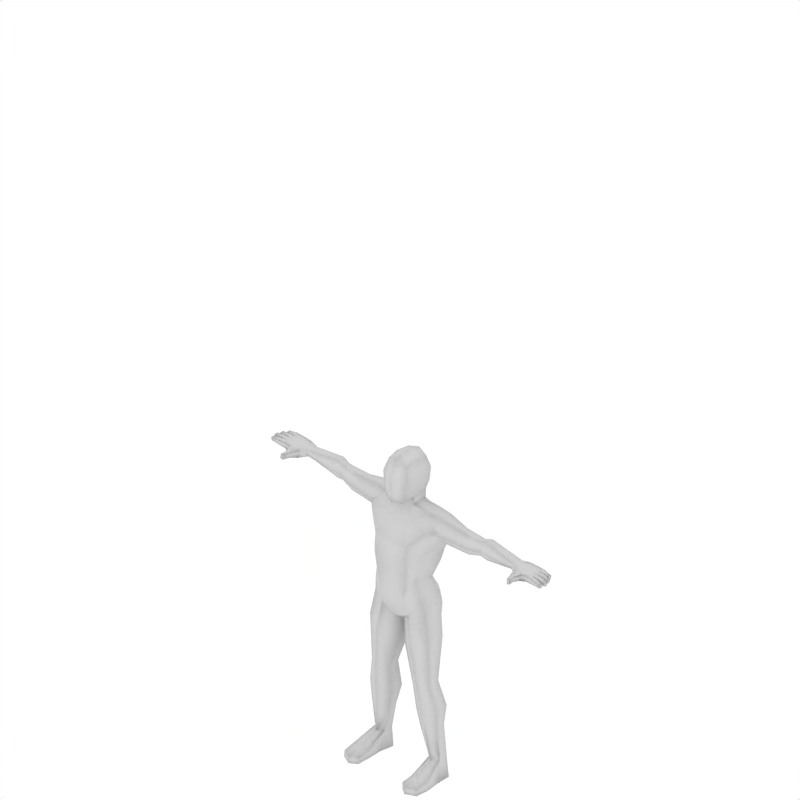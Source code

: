 # Source: human.blend  (saved by Blender 2.92.15; exported with 4.5.12 LTS)
import bpy
from mathutils import Matrix  # noqa: F401  (used for matrix-valued properties, if any)

bpy.ops.wm.read_factory_settings(use_empty=True)
scene = bpy.context.scene
scene.name = 'Scene'

# ---- collections
col_collection_1 = bpy.data.collections.new('Collection 1'); scene.collection.children.link(col_collection_1)

# ---- materials (node trees are filled in below, after node groups)
mat_material_001 = bpy.data.materials.new('Material.001')
mat_material_001.alpha_threshold = 0.0
mat_material_001.preview_render_type = 'SHADERBALL'
mat_material_001.roughness = 0.5
mat_material_001.specular_intensity = 0.0
mat_material_001.line_color = (0.0, 0.0, 0.0, 1.0)
mat_material = bpy.data.materials.new('Material')
mat_material.alpha_threshold = 0.0
mat_material.roughness = 0.5
mat_material.line_color = (0.0, 0.0, 0.0, 1.0)

# ---- material node trees

# ---- world
world_world = bpy.data.worlds.new('World'); scene.world = world_world
world_world.color = (1.0, 1.0, 1.0)
world_world.use_sun_shadow = False
world_world.sun_shadow_jitter_overblur = 0.0
world_world.cycles.sampling_method = 'MANUAL'
world_world.cycles.sample_map_resolution = 256

# ---- cameras
cam_camera = bpy.data.cameras.new('Camera')
cam_camera.type = 'ORTHO'
cam_camera.passepartout_alpha = 0.2
cam_camera.clip_end = 100.0
cam_camera.lens = 35.0
cam_camera.ortho_scale = 3.0
cam_camera.show_passepartout = False
cam_camera.show_safe_areas = True
cam_camera.dof.focus_distance = 0.0
cam_camera.dof.aperture_fstop = 128.0

# ---- lights
light_spot = bpy.data.lights.new('Spot', 'POINT')
light_spot.transmission_factor = 0.0
light_spot.cutoff_distance = 30.0
light_spot.energy = 100.0
light_spot.shadow_buffer_clip_start = 1.001
light_spot.shadow_soft_size = 1.0
light_spot.shadow_maximum_resolution = 0.006
light_spot.use_absolute_resolution = True
light_spot.cycles.use_multiple_importance_sampling = False

# ---- meshes
me_mehumanmale_001 = bpy.data.meshes.new('meHumanMale.001')
me_mehumanmale_001.from_pydata([(-0.7955, 0.006095, 0.492), (-0.8343, 0.0159, 0.5007), (-0.8356, 0.04222, 0.501), (-0.8021, 0.01565, 0.531), (-0.8328, 0.01575, 0.5332), (-0.834, 0.04207, 0.5334), (-0.8317, 0.06848, 0.5335), (-0.8332, 0.06864, 0.5011), (-0.7538, 0.1236, 0.4855), (-0.7525, 0.1239, 0.5275), (-0.887, 0.06724, 0.5064), (-0.8857, 0.06711, 0.5324), (-0.8845, 0.04079, 0.5321), (-0.8857, 0.04092, 0.5061), (-0.9332, 0.04552, 0.5038), (-0.9351, 0.0422, 0.5221), (-0.9361, 0.06325, 0.5223), (-0.9339, 0.06026, 0.5039), (-0.88, 0.09626, 0.5308), (-0.8811, 0.09637, 0.5074), (-0.8799, 0.07005, 0.5061), (-0.8787, 0.06993, 0.5321), (-0.9257, 0.07143, 0.5219), (-0.9238, 0.07475, 0.5036), (-0.9245, 0.08948, 0.5052), (-0.9267, 0.09249, 0.5217), (-0.8802, 0.03816, 0.5321), (-0.879, 0.01184, 0.5319), (-0.8815, 0.03828, 0.5061), (-0.8802, 0.01196, 0.5059), (-0.9277, 0.01656, 0.5035), (-0.9284, 0.0313, 0.5037), (-0.9296, 0.01324, 0.5218), (-0.9306, 0.0343, 0.522), (-0.746, 0.02078, 0.5285), (-0.7519, 0.07362, 0.5343), (-0.7473, 0.02011, 0.4826), (-0.7536, 0.07334, 0.483), (-0.7622, -0.01882, 0.495), (-0.7612, -0.01819, 0.5266), (-0.7872, -0.02689, 0.5262), (-0.7882, -0.02745, 0.4981), (-0.7941, -0.06078, 0.502), (-0.7921, -0.05855, 0.5231), (-0.7768, -0.06227, 0.5267), (-0.7777, -0.06298, 0.4971), (-0.9074, 0.1194, 0.5217), (-0.9052, 0.1164, 0.5052), (-0.9046, 0.1017, 0.5036), (-0.9064, 0.09838, 0.5219), (-0.8594, 0.09688, 0.5321), (-0.8606, 0.097, 0.5061), (-0.8618, 0.1233, 0.5074), (-0.8607, 0.1232, 0.5308), (-0.8105, 0.1237, 0.5315), (-0.8118, 0.1238, 0.5022), (-0.8237, 0.09508, 0.5016), (-0.8222, 0.09494, 0.5325), (-0.7883, 0.1249, 0.4919), (-0.7857, 0.1252, 0.5286), (-0.7937, 0.04366, 0.501), (-0.7921, 0.04351, 0.5334), (-0.792, 0.09604, 0.5016), (-0.7906, 0.09589, 0.5325), (0.0, -0.006751, 0.6107), (0.0, -0.09263, 0.4069), (0.0, -0.08716, 0.6222), (0.0, 0.1537, 0.6955), (-0.4702, 0.09932, 0.458), (-0.4702, 0.0652, 0.4579), (-0.4919, 0.03829, 0.5016), (-0.4702, 0.06513, 0.5426), (-0.4702, 0.09929, 0.5425), (-0.4702, 0.1423, 0.5015), (-0.1997, 0.1172, 0.3937), (-0.1954, 0.001093, 0.4103), (-0.1761, -0.04527, 0.4982), (-0.1421, 0.02877, 0.5718), (-0.1435, 0.1157, 0.5712), (-0.1756, 0.1655, 0.485), (-0.7113, 0.1171, 0.5196), (-0.7113, 0.09405, 0.5362), (-0.7113, 0.0553, 0.5296), (-0.7113, 0.03954, 0.506), (-0.7113, 0.06277, 0.4884), (-0.7113, 0.1017, 0.4951), (-0.06708, 0.185, 0.4823), (-0.06041, 0.09357, 0.591), (-0.05989, 0.009367, 0.5929), (-0.07574, -0.03336, 0.5206), (0.0, -0.0469, 0.4858), (0.0, 0.1735, 0.4759), (-0.1425, 0.05578, 0.1736), (-0.1309, -0.04419, 0.2146), (-0.1018, -0.08717, 0.2312), (-0.06096, 0.1153, 0.1601), (-0.08111, -0.08509, 0.0904), (-0.1514, -0.03732, 0.0802), (-0.08111, 0.1724, 0.04672), (-0.1528, 0.1123, 0.06343), (-0.1659, -0.02252, 0.03588), (-0.08681, -0.06802, 0.004748), (-0.08681, 0.1805, -0.03471), (-0.1677, 0.1103, 0.01514), (-0.1549, 0.0913, -0.8743), (-0.1549, 0.04407, -0.8743), (-0.1894, 0.01014, -0.8743), (-0.2239, 0.04407, -0.8743), (-0.2239, 0.0913, -0.8743), (-0.1894, 0.1239, -0.8743), (-0.1409, 0.08509, -0.4201), (-0.1955, 0.05539, -0.4139), (-0.1973, -0.0116, -0.4355), (-0.1447, -0.04235, -0.4651), (-0.08335, -0.0116, -0.4458), (-0.08152, 0.05539, -0.4242), (-0.1421, 0.08829, -0.9849), (-0.1547, 0.007083, -0.9849), (-0.1895, 0.006883, -0.9849), (-0.2459, 0.007083, -0.9849), (-0.2424, 0.08829, -0.9849), (-0.1898, 0.1349, -0.9849), (-0.2507, -0.1486, -0.9849), (-0.1924, -0.1768, -0.9849), (-0.1525, -0.1486, -0.9849), (-0.2483, -0.1486, -0.9474), (-0.1921, -0.1768, -0.9446), (-0.1525, -0.1486, -0.9474), (0.0, -0.0244, 0.5465), (0.0, 0.1568, 0.5435), (-0.0568, 0.1009, 0.6505), (-0.06153, 0.009241, 0.6414), (0.0, 0.1174, 0.6327), (-0.09982, -0.09515, 0.401), (-0.09237, 0.1742, 0.3625), (-0.002365, 0.1554, 0.3587), (-0.06506, 0.1168, 0.6966), (-0.05947, -0.06496, 0.6405), (-0.07977, -0.06372, 0.7713), (-0.06641, 0.1248, 0.7724), (0.0, -0.09518, 0.7713), (0.0, 0.1629, 0.7713), (-0.06148, -0.04299, 0.8443), (-0.06148, 0.09614, 0.8491), (0.0, -0.05914, 0.8715), (3.02e-09, 0.1063, 0.8686), (-0.5163, 0.1056, 0.4519), (-0.5163, 0.1438, 0.5031), (-0.5163, 0.1056, 0.5587), (-0.5163, 0.06546, 0.5588), (-0.5163, 0.03676, 0.5032), (-0.5163, 0.0655, 0.4518), (-0.406, 0.05013, 0.4408), (-0.3339, 0.1048, 0.4296), (-0.425, 0.02133, 0.4907), (-0.4037, 0.05363, 0.5437), (-0.334, 0.104, 0.5434), (-0.3034, 0.1587, 0.4877), (-0.08875, 0.01261, -0.6147), (-0.1569, -0.02393, -0.6045), (-0.231, 0.01176, -0.5779), (-0.2293, 0.08238, -0.5579), (-0.1534, 0.1322, -0.5632), (-0.08658, 0.08886, -0.5895), (-0.1987, 0.08077, -0.1604), (-0.1983, -0.02645, -0.1559), (-0.1135, 0.1367, -0.2061), (-0.112, -0.06545, -0.1885), (-0.02201, -0.004925, -0.2443), (-0.02141, 0.06641, -0.2372), (0.02141, 0.06641, -0.2372), (0.02201, -0.004925, -0.2443), (0.112, -0.06545, -0.1885), (0.1135, 0.1367, -0.2061), (0.1983, -0.02645, -0.1559), (0.1987, 0.08077, -0.1604), (0.08658, 0.08886, -0.5895), (0.1534, 0.1322, -0.5632), (0.2293, 0.08238, -0.5579), (0.231, 0.01176, -0.5779), (0.1569, -0.02393, -0.6045), (0.08875, 0.01261, -0.6147), (0.3034, 0.1587, 0.4877), (0.334, 0.104, 0.5434), (0.4037, 0.05363, 0.5437), (0.425, 0.02133, 0.4907), (0.3339, 0.1048, 0.4296), (0.406, 0.05013, 0.4408), (0.06148, 0.09614, 0.8491), (0.06148, -0.04299, 0.8443), (0.06641, 0.1248, 0.7724), (0.07977, -0.06372, 0.7713), (0.05947, -0.06496, 0.6405), (0.06506, 0.1168, 0.6966), (0.09237, 0.1742, 0.3625), (0.09982, -0.09515, 0.401), (0.06153, 0.009241, 0.6414), (0.0568, 0.1009, 0.6505), (0.1525, -0.1486, -0.9474), (0.1921, -0.1768, -0.9446), (0.2483, -0.1486, -0.9474), (0.1525, -0.1486, -0.9849), (0.1924, -0.1768, -0.9849), (0.2507, -0.1486, -0.9849), (0.1898, 0.1349, -0.9849), (0.2424, 0.08829, -0.9849), (0.2459, 0.007083, -0.9849), (0.1895, 0.006883, -0.9849), (0.1547, 0.007083, -0.9849), (0.1421, 0.08829, -0.9849), (0.08152, 0.05539, -0.4242), (0.08335, -0.0116, -0.4458), (0.1447, -0.04235, -0.4651), (0.1973, -0.0116, -0.4355), (0.1955, 0.05539, -0.4139), (0.1409, 0.08509, -0.4201), (0.1894, 0.1239, -0.8743), (0.2239, 0.0913, -0.8743), (0.2239, 0.04407, -0.8743), (0.1894, 0.01014, -0.8743), (0.1549, 0.04407, -0.8743), (0.1549, 0.0913, -0.8743), (0.0, -0.05504, -0.05819), (0.0, 0.1284, -0.08252), (0.1677, 0.1103, 0.01514), (0.08681, 0.1805, -0.03471), (0.08681, -0.06802, 0.004748), (0.1659, -0.02252, 0.03588), (0.0, -0.08509, 0.0904), (0.1528, 0.1123, 0.06343), (0.08111, 0.1724, 0.04672), (0.1514, -0.03732, 0.0802), (0.08111, -0.08509, 0.0904), (0.06096, 0.1153, 0.1601), (0.1018, -0.08717, 0.2312), (0.1309, -0.04419, 0.2146), (0.1425, 0.05578, 0.1736), (0.0, -0.07445, 0.2312), (0.07574, -0.03336, 0.5206), (0.05989, 0.009367, 0.5929), (0.06041, 0.09357, 0.591), (0.06708, 0.185, 0.4823), (0.1756, 0.1655, 0.485), (0.1435, 0.1157, 0.5712), (0.1421, 0.02877, 0.5718), (0.1761, -0.04527, 0.4982), (0.1954, 0.001093, 0.4103), (0.1997, 0.1172, 0.3937), (0.4702, 0.1423, 0.5015), (0.4702, 0.09929, 0.5425), (0.4702, 0.06513, 0.5426), (0.4919, 0.03829, 0.5016), (0.4702, 0.0652, 0.4579), (0.4702, 0.09932, 0.458), (0.0, 0.159, 0.04968), (0.0, 0.1037, 0.1631), (-0.1922, -0.08016, -0.9849), (-0.2559, -0.07927, -0.9849), (-0.2533, -0.0823, -0.938), (-0.151, -0.07927, -0.9849), (-0.1522, -0.0823, -0.938), (-0.1917, -0.08636, -0.9185), (0.1917, -0.08636, -0.9185), (0.1522, -0.0823, -0.938), (0.151, -0.07927, -0.9849), (0.2533, -0.0823, -0.938), (0.2559, -0.07927, -0.9849), (0.1922, -0.08016, -0.9849), (-0.11, 0.02135, -0.7154), (-0.1659, -0.008547, -0.6986), (-0.2258, 0.0173, -0.6811), (-0.2246, 0.06937, -0.6677), (-0.1628, 0.1191, -0.6569), (-0.1089, 0.07341, -0.7021), (0.1089, 0.07341, -0.7021), (0.1628, 0.1191, -0.6569), (0.2246, 0.06937, -0.6677), (0.2258, 0.0173, -0.6811), (0.1659, -0.008547, -0.6986), (0.11, 0.02135, -0.7154), (-0.1799, 0.09098, -0.04574), (-0.1723, -0.0157, -0.0009543), (-0.0983, 0.1419, -0.09928), (-0.09178, -0.05109, -0.02231), (0.0137, 0.0901, -0.1081), (0.01324, -0.003993, -0.1027), (0.09178, -0.05109, -0.02231), (0.0983, 0.1419, -0.09928), (0.1723, -0.0157, -0.0009543), (0.1799, 0.09098, -0.04574), (-0.0137, 0.0901, -0.1081), (-0.01324, -0.003993, -0.1027), (-0.1673, 0.09822, 0.2785), (-0.1484, -0.03516, 0.2929), (-0.1087, -0.0905, 0.2861), (-0.07839, 0.1417, 0.2566), (0.07839, 0.1417, 0.2566), (0.1087, -0.0905, 0.2861), (0.1484, -0.03516, 0.2929), (0.1673, 0.09822, 0.2785), (0.0, 0.1266, 0.2579), (0.0, -0.08288, 0.2737), (-0.2318, 0.03908, 0.4371), (-0.2207, 0.1144, 0.4116), (-0.2292, 0.008272, 0.4913), (-0.224, 0.04324, 0.5655), (-0.2214, 0.115, 0.565), (-0.2079, 0.1549, 0.4864), (0.2079, 0.1549, 0.4864), (0.2214, 0.115, 0.565), (0.224, 0.04324, 0.5655), (0.2292, 0.008272, 0.4913), (0.2207, 0.1144, 0.4116), (0.2318, 0.03908, 0.4371), (-0.07748, 0.02366, 0.6945), (0.07748, 0.02366, 0.6945), (-0.07065, -0.06624, 0.6955), (0.0, -0.09993, 0.6955), (0.07065, -0.06624, 0.6955), (-0.08691, 0.01961, 0.7702), (0.08691, 0.01961, 0.7702), (-0.07053, 0.0243, 0.8532), (0.07053, 0.0243, 0.8532), (0.0, 0.02662, 0.8851), (0.5163, 0.0655, 0.4518), (0.5163, 0.03676, 0.5032), (0.5163, 0.06546, 0.5588), (0.5163, 0.1056, 0.5587), (0.5163, 0.1438, 0.5031), (0.5163, 0.1056, 0.4519), (0.7113, 0.1017, 0.4951), (0.7113, 0.06277, 0.4884), (0.7113, 0.03954, 0.506), (0.7113, 0.0553, 0.5296), (0.7113, 0.09405, 0.5362), (0.7113, 0.1171, 0.5196), (0.7906, 0.09589, 0.5325), (0.792, 0.09604, 0.5016), (0.7921, 0.04351, 0.5334), (0.7937, 0.04366, 0.501), (0.7857, 0.1252, 0.5286), (0.7883, 0.1249, 0.4919), (0.8222, 0.09494, 0.5325), (0.8237, 0.09508, 0.5016), (0.8118, 0.1238, 0.5022), (0.8105, 0.1237, 0.5315), (0.8607, 0.1232, 0.5308), (0.8618, 0.1233, 0.5074), (0.8606, 0.097, 0.5061), (0.8594, 0.09688, 0.5321), (0.9064, 0.09838, 0.5219), (0.9046, 0.1017, 0.5036), (0.9052, 0.1164, 0.5052), (0.9074, 0.1194, 0.5217), (0.7777, -0.06298, 0.4971), (0.7768, -0.06227, 0.5267), (0.7921, -0.05855, 0.5231), (0.7941, -0.06078, 0.502), (0.7882, -0.02745, 0.4981), (0.7872, -0.02689, 0.5262), (0.7612, -0.01819, 0.5266), (0.7622, -0.01882, 0.495), (0.7536, 0.07334, 0.483), (0.7473, 0.02011, 0.4826), (0.7519, 0.07362, 0.5343), (0.746, 0.02078, 0.5285), (0.9306, 0.0343, 0.522), (0.9296, 0.01324, 0.5218), (0.9284, 0.0313, 0.5037), (0.9277, 0.01656, 0.5035), (0.8802, 0.01196, 0.5059), (0.8815, 0.03828, 0.5061), (0.879, 0.01184, 0.5319), (0.8802, 0.03816, 0.5321), (0.9267, 0.09249, 0.5217), (0.9245, 0.08948, 0.5052), (0.9238, 0.07475, 0.5036), (0.9257, 0.07143, 0.5219), (0.8787, 0.06993, 0.5321), (0.8799, 0.07005, 0.5061), (0.8811, 0.09637, 0.5074), (0.88, 0.09626, 0.5308), (0.9339, 0.06026, 0.5039), (0.9361, 0.06325, 0.5223), (0.9351, 0.0422, 0.5221), (0.9332, 0.04552, 0.5038), (0.8857, 0.04092, 0.5061), (0.8845, 0.04079, 0.5321), (0.8857, 0.06711, 0.5324), (0.887, 0.06724, 0.5064), (0.7525, 0.1239, 0.5275), (0.7538, 0.1236, 0.4855), (0.8332, 0.06864, 0.5011), (0.8317, 0.06848, 0.5335), (0.834, 0.04207, 0.5334), (0.8328, 0.01575, 0.5332), (0.8021, 0.01565, 0.531), (0.8356, 0.04222, 0.501), (0.8343, 0.0159, 0.5007), (0.7955, 0.006095, 0.492), (-0.1778, 0.1119, 0.3418), (-0.1574, -0.02372, 0.352), (-0.1042, -0.09574, 0.3346), (-0.08538, 0.1608, 0.3096), (0.08538, 0.1608, 0.3096), (0.1042, -0.09574, 0.3346), (0.1574, -0.02372, 0.352), (0.1778, 0.1119, 0.3418), (0.0, 0.1439, 0.3083), (0.0, -0.09067, 0.3314)], [], [(3, 1, 0), (2, 10, 7), (7, 11, 6), (5, 11, 12), (2, 12, 13), (13, 15, 14), (11, 15, 12), (10, 16, 11), (10, 14, 17), (15, 17, 14), (6, 18, 21), (7, 19, 56), (7, 21, 20), (20, 22, 23), (19, 23, 24), (18, 22, 21), (19, 25, 18), (22, 24, 23), (4, 26, 27), (2, 26, 5), (1, 27, 29), (1, 28, 2), (28, 30, 31), (29, 32, 30), (28, 33, 26), (26, 32, 27), (32, 31, 30), (34, 38, 36), (0, 38, 41), (3, 39, 34), (0, 40, 3), (41, 43, 40), (40, 44, 39), (41, 45, 42), (38, 44, 45), (43, 45, 44), (34, 83, 82), (35, 82, 81), (9, 81, 80), (37, 85, 84), (36, 84, 83), (49, 47, 48), (52, 46, 53), (53, 49, 50), (52, 48, 47), (51, 49, 48), (56, 52, 55), (57, 53, 50), (55, 53, 54), (80, 8, 9), (9, 58, 59), (59, 55, 54), (6, 63, 57), (54, 63, 59), (9, 63, 35), (61, 6, 5), (34, 61, 3), (3, 5, 4), (7, 60, 2), (7, 62, 37), (60, 36, 0), (8, 62, 58), (55, 62, 56), (1, 60, 0), (18, 56, 19), (51, 57, 50), (78, 86, 79), (77, 87, 78), (77, 89, 88), (97, 101, 96), (98, 103, 99), (254, 102, 98), (228, 101, 222), (99, 100, 97), (105, 116, 104), (107, 120, 119), (108, 121, 120), (104, 121, 109), (127, 123, 124), (125, 123, 126), (89, 128, 88), (86, 129, 91), (87, 131, 130), (64, 88, 128), (87, 132, 129), (90, 133, 65), (86, 135, 134), (133, 76, 75), (79, 134, 74), (237, 96, 228), (93, 96, 94), (92, 97, 93), (95, 99, 92), (254, 95, 255), (64, 137, 131), (130, 67, 132), (67, 139, 141), (140, 142, 138), (141, 143, 145), (118, 120, 121), (116, 118, 121), (146, 73, 68), (85, 147, 146), (147, 72, 73), (80, 148, 147), (72, 149, 71), (81, 149, 148), (149, 70, 71), (82, 150, 149), (70, 151, 69), (150, 84, 151), (151, 68, 69), (84, 146, 151), (69, 154, 70), (154, 71, 70), (155, 72, 71), (156, 73, 72), (153, 73, 157), (68, 152, 69), (253, 187, 186), (186, 248, 253), (248, 183, 249), (249, 184, 250), (250, 185, 251), (252, 185, 187), (253, 324, 252), (251, 324, 325), (251, 326, 250), (249, 326, 327), (249, 328, 248), (248, 329, 253), (209, 207, 208), (207, 205, 206), (141, 188, 190), (189, 140, 191), (67, 190, 193), (67, 197, 132), (64, 192, 66), (233, 254, 255), (229, 233, 236), (236, 231, 229), (235, 232, 231), (237, 232, 234), (194, 242, 247), (245, 195, 246), (241, 135, 91), (90, 195, 238), (132, 240, 129), (64, 239, 196), (240, 196, 239), (241, 129, 240), (128, 238, 239), (202, 200, 199), (198, 202, 199), (204, 221, 216), (217, 204, 216), (218, 205, 217), (209, 220, 221), (227, 229, 231), (228, 226, 232), (225, 254, 230), (224, 230, 229), (226, 231, 232), (244, 238, 245), (240, 244, 243), (241, 243, 242), (256, 119, 118), (256, 122, 257), (119, 258, 107), (257, 125, 258), (259, 118, 117), (124, 256, 259), (260, 117, 105), (127, 259, 260), (258, 106, 107), (125, 261, 258), (106, 260, 105), (261, 127, 260), (263, 219, 220), (198, 262, 263), (219, 265, 218), (262, 200, 265), (208, 263, 220), (264, 198, 263), (207, 264, 208), (267, 201, 264), (265, 206, 218), (200, 266, 265), (206, 267, 207), (203, 267, 266), (158, 273, 163), (268, 104, 273), (269, 158, 159), (106, 268, 269), (270, 159, 160), (107, 269, 270), (271, 160, 161), (108, 270, 271), (272, 161, 162), (109, 271, 272), (163, 272, 162), (273, 109, 272), (275, 176, 177), (216, 274, 275), (178, 275, 177), (276, 216, 275), (179, 276, 178), (277, 217, 276), (180, 277, 179), (278, 218, 277), (181, 278, 180), (279, 219, 278), (274, 181, 176), (221, 279, 274), (103, 281, 100), (280, 165, 281), (102, 280, 103), (282, 164, 280), (100, 283, 101), (165, 283, 281), (283, 222, 101), (167, 291, 283), (223, 282, 102), (290, 166, 282), (291, 223, 222), (291, 169, 290), (223, 285, 222), (170, 285, 284), (287, 223, 225), (173, 284, 287), (222, 286, 226), (285, 172, 286), (286, 227, 226), (286, 174, 288), (289, 225, 224), (175, 287, 289), (288, 224, 227), (174, 289, 288), (92, 293, 292), (93, 294, 293), (301, 94, 237), (295, 92, 292), (95, 300, 255), (300, 233, 255), (236, 296, 299), (234, 301, 237), (297, 235, 298), (298, 236, 299), (152, 304, 154), (75, 304, 302), (304, 155, 154), (304, 77, 305), (305, 156, 155), (305, 78, 306), (306, 157, 156), (306, 79, 307), (303, 79, 74), (303, 157, 307), (153, 302, 152), (74, 302, 303), (313, 186, 187), (313, 247, 312), (242, 312, 247), (182, 312, 308), (182, 309, 183), (242, 309, 308), (183, 310, 184), (243, 310, 309), (184, 311, 185), (244, 311, 310), (311, 187, 185), (311, 246, 313), (317, 137, 66), (140, 316, 317), (192, 317, 66), (318, 140, 317), (196, 318, 192), (315, 197, 193), (131, 316, 314), (130, 314, 136), (318, 320, 191), (320, 193, 190), (319, 316, 138), (136, 319, 139), (189, 320, 322), (188, 320, 190), (319, 143, 139), (142, 319, 138), (189, 323, 144), (142, 323, 321), (143, 323, 145), (323, 188, 145), (329, 331, 324), (325, 331, 332), (325, 333, 326), (326, 334, 327), (327, 335, 328), (328, 330, 329), (342, 348, 349), (381, 343, 342), (339, 398, 399), (344, 337, 341), (391, 337, 362), (363, 339, 399), (392, 337, 343), (339, 392, 397), (396, 394, 338), (338, 365, 396), (393, 338, 394), (390, 336, 340), (345, 336, 342), (393, 336, 364), (344, 340, 345), (390, 341, 391), (335, 391, 330), (346, 344, 345), (342, 346, 345), (347, 343, 344), (348, 350, 349), (347, 351, 348), (350, 346, 349), (353, 347, 346), (352, 350, 351), (331, 363, 332), (330, 362, 331), (334, 390, 335), (333, 364, 334), (332, 365, 333), (356, 354, 357), (361, 355, 360), (358, 354, 361), (355, 359, 360), (356, 358, 359), (359, 399, 396), (360, 396, 365), (399, 361, 363), (361, 365, 363), (368, 367, 369), (367, 373, 372), (366, 371, 373), (370, 367, 372), (371, 369, 370), (371, 398, 397), (398, 372, 395), (373, 397, 394), (395, 373, 394), (375, 377, 376), (374, 380, 381), (377, 381, 378), (380, 376, 379), (379, 377, 378), (392, 378, 393), (380, 392, 343), (393, 381, 342), (382, 384, 385), (389, 385, 386), (383, 389, 388), (384, 388, 387), (386, 384, 387), (397, 387, 394), (394, 388, 393), (388, 392, 393), (389, 397, 392), (398, 396, 399), (400, 75, 74), (292, 401, 400), (401, 133, 75), (293, 402, 401), (409, 294, 301), (409, 133, 402), (134, 400, 74), (403, 292, 400), (295, 408, 300), (403, 135, 408), (408, 296, 300), (135, 404, 408), (407, 194, 247), (299, 404, 407), (297, 409, 301), (195, 409, 405), (195, 406, 246), (405, 298, 406), (246, 407, 247), (406, 299, 407), (179, 212, 180), (178, 213, 179), (212, 181, 180), (176, 211, 210), (210, 177, 176), (215, 178, 177), (172, 213, 174), (211, 172, 171), (210, 171, 170), (174, 214, 175), (173, 214, 215), (170, 215, 210), (114, 167, 113), (112, 167, 165), (111, 165, 164), (113, 158, 114), (114, 163, 115), (160, 113, 112), (161, 112, 111), (115, 168, 114), (110, 169, 115), (111, 166, 110), (115, 162, 110), (110, 161, 111), (3, 4, 1), (2, 13, 10), (7, 10, 11), (5, 6, 11), (2, 5, 12), (13, 12, 15), (11, 16, 15), (10, 17, 16), (10, 13, 14), (15, 16, 17), (6, 57, 18), (7, 20, 19), (7, 6, 21), (20, 21, 22), (19, 20, 23), (18, 25, 22), (19, 24, 25), (22, 25, 24), (4, 5, 26), (2, 28, 26), (1, 4, 27), (1, 29, 28), (28, 29, 30), (29, 27, 32), (28, 31, 33), (26, 33, 32), (32, 33, 31), (34, 39, 38), (0, 36, 38), (3, 40, 39), (0, 41, 40), (41, 42, 43), (40, 43, 44), (41, 38, 45), (38, 39, 44), (43, 42, 45), (34, 36, 83), (35, 34, 82), (9, 35, 81), (37, 8, 85), (36, 37, 84), (49, 46, 47), (52, 47, 46), (53, 46, 49), (52, 51, 48), (51, 50, 49), (56, 51, 52), (57, 54, 53), (55, 52, 53), (80, 85, 8), (9, 8, 58), (59, 58, 55), (6, 35, 63), (54, 57, 63), (9, 59, 63), (61, 35, 6), (34, 35, 61), (3, 61, 5), (7, 37, 60), (7, 56, 62), (60, 37, 36), (8, 37, 62), (55, 58, 62), (1, 2, 60), (18, 57, 56), (51, 56, 57), (78, 87, 86), (77, 88, 87), (77, 76, 89), (97, 100, 101), (98, 102, 103), (254, 223, 102), (228, 96, 101), (99, 103, 100), (105, 117, 116), (107, 108, 120), (108, 109, 121), (104, 116, 121), (127, 126, 123), (125, 122, 123), (89, 90, 128), (86, 87, 129), (87, 88, 131), (64, 131, 88), (87, 130, 132), (90, 89, 133), (86, 91, 135), (133, 89, 76), (79, 86, 134), (237, 94, 96), (93, 97, 96), (92, 99, 97), (95, 98, 99), (254, 98, 95), (64, 66, 137), (130, 136, 67), (67, 136, 139), (140, 144, 142), (141, 139, 143), (118, 119, 120), (116, 117, 118), (146, 147, 73), (85, 80, 147), (147, 148, 72), (80, 81, 148), (72, 148, 149), (81, 82, 149), (149, 150, 70), (82, 83, 150), (70, 150, 151), (150, 83, 84), (151, 146, 68), (84, 85, 146), (69, 152, 154), (154, 155, 71), (155, 156, 72), (156, 157, 73), (153, 68, 73), (68, 153, 152), (253, 252, 187), (186, 182, 248), (248, 182, 183), (249, 183, 184), (250, 184, 185), (252, 251, 185), (253, 329, 324), (251, 252, 324), (251, 325, 326), (249, 250, 326), (249, 327, 328), (248, 328, 329), (209, 204, 207), (207, 204, 205), (141, 145, 188), (189, 144, 140), (67, 141, 190), (67, 193, 197), (64, 196, 192), (233, 230, 254), (229, 230, 233), (236, 235, 231), (235, 234, 232), (237, 228, 232), (194, 241, 242), (245, 238, 195), (241, 194, 135), (90, 65, 195), (132, 197, 240), (64, 128, 239), (240, 197, 196), (241, 91, 129), (128, 90, 238), (202, 203, 200), (198, 201, 202), (204, 209, 221), (217, 205, 204), (218, 206, 205), (209, 208, 220), (227, 224, 229), (228, 222, 226), (225, 223, 254), (224, 225, 230), (226, 227, 231), (244, 239, 238), (240, 239, 244), (241, 240, 243), (256, 257, 119), (256, 123, 122), (119, 257, 258), (257, 122, 125), (259, 256, 118), (124, 123, 256), (260, 259, 117), (127, 124, 259), (258, 261, 106), (125, 126, 261), (106, 261, 260), (261, 126, 127), (263, 262, 219), (198, 199, 262), (219, 262, 265), (262, 199, 200), (208, 264, 263), (264, 201, 198), (207, 267, 264), (267, 202, 201), (265, 266, 206), (200, 203, 266), (206, 266, 267), (203, 202, 267), (158, 268, 273), (268, 105, 104), (269, 268, 158), (106, 105, 268), (270, 269, 159), (107, 106, 269), (271, 270, 160), (108, 107, 270), (272, 271, 161), (109, 108, 271), (163, 273, 272), (273, 104, 109), (275, 274, 176), (216, 221, 274), (178, 276, 275), (276, 217, 216), (179, 277, 276), (277, 218, 217), (180, 278, 277), (278, 219, 218), (181, 279, 278), (279, 220, 219), (274, 279, 181), (221, 220, 279), (103, 280, 281), (280, 164, 165), (102, 282, 280), (282, 166, 164), (100, 281, 283), (165, 167, 283), (283, 291, 222), (167, 168, 291), (223, 290, 282), (290, 169, 166), (291, 290, 223), (291, 168, 169), (223, 284, 285), (170, 171, 285), (287, 284, 223), (173, 170, 284), (222, 285, 286), (285, 171, 172), (286, 288, 227), (286, 172, 174), (289, 287, 225), (175, 173, 287), (288, 289, 224), (174, 175, 289), (92, 93, 293), (93, 94, 294), (301, 294, 94), (295, 95, 92), (95, 295, 300), (300, 296, 233), (236, 233, 296), (234, 297, 301), (297, 234, 235), (298, 235, 236), (152, 302, 304), (75, 76, 304), (304, 305, 155), (304, 76, 77), (305, 306, 156), (305, 77, 78), (306, 307, 157), (306, 78, 79), (303, 307, 79), (303, 153, 157), (153, 303, 302), (74, 75, 302), (313, 312, 186), (313, 246, 247), (242, 308, 312), (182, 186, 312), (182, 308, 309), (242, 243, 309), (183, 309, 310), (243, 244, 310), (184, 310, 311), (244, 245, 311), (311, 313, 187), (311, 245, 246), (317, 316, 137), (140, 138, 316), (192, 318, 317), (318, 191, 140), (196, 315, 318), (315, 196, 197), (131, 137, 316), (130, 131, 314), (318, 315, 320), (320, 315, 193), (319, 314, 316), (136, 314, 319), (189, 191, 320), (188, 322, 320), (319, 321, 143), (142, 321, 319), (189, 322, 323), (142, 144, 323), (143, 321, 323), (323, 322, 188), (329, 330, 331), (325, 324, 331), (325, 332, 333), (326, 333, 334), (327, 334, 335), (328, 335, 330), (342, 343, 348), (381, 380, 343), (339, 397, 398), (344, 343, 337), (391, 341, 337), (363, 362, 339), (392, 362, 337), (339, 362, 392), (396, 395, 394), (338, 364, 365), (393, 364, 338), (390, 364, 336), (345, 340, 336), (393, 342, 336), (344, 341, 340), (390, 340, 341), (335, 390, 391), (346, 347, 344), (342, 349, 346), (347, 348, 343), (348, 351, 350), (347, 352, 351), (350, 353, 346), (353, 352, 347), (352, 353, 350), (331, 362, 363), (330, 391, 362), (334, 364, 390), (333, 365, 364), (332, 363, 365), (356, 355, 354), (361, 354, 355), (358, 357, 354), (355, 356, 359), (356, 357, 358), (359, 358, 399), (360, 359, 396), (399, 358, 361), (361, 360, 365), (368, 366, 367), (367, 366, 373), (366, 368, 371), (370, 369, 367), (371, 368, 369), (371, 370, 398), (398, 370, 372), (373, 371, 397), (395, 372, 373), (375, 374, 377), (374, 375, 380), (377, 374, 381), (380, 375, 376), (379, 376, 377), (392, 379, 378), (380, 379, 392), (393, 378, 381), (382, 383, 384), (389, 382, 385), (383, 382, 389), (384, 383, 388), (386, 385, 384), (397, 386, 387), (394, 387, 388), (388, 389, 392), (389, 386, 397), (398, 395, 396), (400, 401, 75), (292, 293, 401), (401, 402, 133), (293, 294, 402), (409, 402, 294), (409, 65, 133), (134, 403, 400), (403, 295, 292), (295, 403, 408), (403, 134, 135), (408, 404, 296), (135, 194, 404), (407, 404, 194), (299, 296, 404), (297, 405, 409), (195, 65, 409), (195, 405, 406), (405, 297, 298), (246, 406, 407), (406, 298, 299), (179, 213, 212), (178, 214, 213), (212, 211, 181), (176, 181, 211), (210, 215, 177), (215, 214, 178), (172, 212, 213), (211, 212, 172), (210, 211, 171), (174, 213, 214), (173, 175, 214), (170, 173, 215), (114, 168, 167), (112, 113, 167), (111, 112, 165), (113, 159, 158), (114, 158, 163), (160, 159, 113), (161, 160, 112), (115, 169, 168), (110, 166, 169), (111, 164, 166), (115, 163, 162), (110, 162, 161)])
me_mehumanmale_001.polygons.foreach_set('use_smooth', [True] * 816)
_uv = me_mehumanmale_001.uv_layers.new(name='UVTex')
_uv.uv.foreach_set('vector', [0.8184, 0.6884, 0.8021, 0.6717, 0.8233, 0.6675, 0.8059, 0.8019, 0.7785, 0.7907, 0.8063, 0.7882, 0.1665, 0.9325, 0.1367, 0.9165, 0.1665, 0.9145, 0.8018, 0.7024, 0.7749, 0.7156, 0.7755, 0.7018, 0.2736, 0.9156, 0.2458, 0.9316, 0.2458, 0.9172, 0.2458, 0.9172, 0.2181, 0.9247, 0.2195, 0.9145, 0.7749, 0.7156, 0.7486, 0.7026, 0.7755, 0.7018, 0.1367, 0.9309, 0.109, 0.9234, 0.1367, 0.9165, 0.7785, 0.7907, 0.7554, 0.8034, 0.7545, 0.7958, 0.7461, 0.806, 0.7545, 0.7958, 0.7554, 0.8034, 0.8031, 0.7162, 0.7775, 0.7313, 0.7781, 0.7172, 0.8063, 0.7882, 0.7802, 0.7756, 0.8102, 0.7741, 0.1665, 0.9325, 0.1924, 0.9165, 0.1924, 0.9309, 0.1924, 0.9309, 0.2181, 0.9234, 0.2167, 0.9336, 0.7802, 0.7756, 0.7588, 0.7885, 0.7579, 0.7809, 0.7775, 0.7313, 0.7524, 0.7185, 0.7781, 0.7172, 0.3526, 0.93, 0.3269, 0.9234, 0.3525, 0.9171, 0.7492, 0.7903, 0.7579, 0.7809, 0.7588, 0.7885, 0.8023, 0.6888, 0.7779, 0.7004, 0.7792, 0.6871, 0.2736, 0.9156, 0.2993, 0.9317, 0.2737, 0.9336, 0.8021, 0.6717, 0.7792, 0.6871, 0.778, 0.6741, 0.8078, 0.8154, 0.7823, 0.806, 0.8059, 0.8019, 0.7823, 0.806, 0.7595, 0.8194, 0.7584, 0.8118, 0.778, 0.6741, 0.7534, 0.6849, 0.7533, 0.6752, 0.2992, 0.9173, 0.3269, 0.9247, 0.2993, 0.9317, 0.7779, 0.7004, 0.7534, 0.6849, 0.7792, 0.6871, 0.7502, 0.8222, 0.7584, 0.8118, 0.7595, 0.8194, 0.8504, 0.6894, 0.8535, 0.6586, 0.8713, 0.6734, 0.8287, 0.8189, 0.847, 0.8304, 0.8337, 0.8374, 0.8184, 0.6884, 0.839, 0.6677, 0.8504, 0.6894, 0.8287, 0.8189, 0.8192, 0.8426, 0.8073, 0.8217, 0.8337, 0.8374, 0.8254, 0.8575, 0.8192, 0.8426, 0.8242, 0.6647, 0.8269, 0.6453, 0.839, 0.6677, 0.8337, 0.8374, 0.8442, 0.8547, 0.8358, 0.856, 0.8535, 0.6586, 0.8269, 0.6453, 0.8404, 0.6372, 0.8254, 0.8575, 0.8387, 0.864, 0.8241, 0.8653, 0.8504, 0.6894, 0.8749, 0.6985, 0.8676, 0.7116, 0.845, 0.7193, 0.8676, 0.7116, 0.8654, 0.7327, 0.8423, 0.744, 0.8654, 0.7327, 0.8631, 0.7478, 0.8462, 0.7828, 0.8641, 0.7633, 0.8683, 0.7836, 0.8531, 0.8087, 0.8683, 0.7836, 0.8749, 0.7973, 0.759, 0.7682, 0.7689, 0.7604, 0.7686, 0.7679, 0.7911, 0.7586, 0.7678, 0.7518, 0.791, 0.7472, 0.791, 0.7472, 0.7654, 0.741, 0.7892, 0.7342, 0.7911, 0.7586, 0.7686, 0.7679, 0.7689, 0.7604, 0.405, 0.93, 0.4307, 0.9224, 0.4293, 0.9326, 0.8102, 0.7741, 0.7911, 0.7586, 0.8166, 0.7592, 0.8083, 0.7303, 0.791, 0.7472, 0.7892, 0.7342, 0.8166, 0.7592, 0.791, 0.7472, 0.8155, 0.7445, 0.8631, 0.7478, 0.8422, 0.7616, 0.8423, 0.744, 0.8423, 0.744, 0.8286, 0.7603, 0.8273, 0.7445, 0.8273, 0.7445, 0.8166, 0.7592, 0.8155, 0.7445, 0.8031, 0.7162, 0.8247, 0.7304, 0.8083, 0.7303, 0.8155, 0.7445, 0.8247, 0.7304, 0.8273, 0.7445, 0.8423, 0.744, 0.8247, 0.7304, 0.845, 0.7193, 0.824, 0.703, 0.8031, 0.7162, 0.8018, 0.7024, 0.8504, 0.6894, 0.824, 0.703, 0.8184, 0.6884, 0.8184, 0.6884, 0.8018, 0.7024, 0.8023, 0.6888, 0.8063, 0.7882, 0.8268, 0.7995, 0.8059, 0.8019, 0.8063, 0.7882, 0.8255, 0.7731, 0.8462, 0.7828, 0.8268, 0.7995, 0.8531, 0.8087, 0.8287, 0.8189, 0.8422, 0.7616, 0.8255, 0.7731, 0.8286, 0.7603, 0.8166, 0.7592, 0.8255, 0.7731, 0.8102, 0.7741, 0.8078, 0.8154, 0.8268, 0.7995, 0.8287, 0.8189, 0.3525, 0.9171, 0.3844, 0.9316, 0.3526, 0.93, 0.405, 0.93, 0.3844, 0.9145, 0.4049, 0.9156, 0.1282, 0.755, 0.1069, 0.6967, 0.1543, 0.7138, 0.3068, 0.777, 0.3456, 0.8076, 0.3092, 0.8175, 0.3068, 0.777, 0.3357, 0.7344, 0.3475, 0.7716, 0.2632, 0.4744, 0.3103, 0.4233, 0.318, 0.4817, 0.1299, 0.4723, 0.174, 0.4462, 0.1747, 0.4721, 0.09541, 0.4835, 0.1221, 0.4394, 0.1299, 0.4723, 0.3716, 0.4796, 0.3103, 0.4233, 0.3718, 0.3628, 0.1747, 0.4721, 0.25, 0.4461, 0.2632, 0.4744, 0.843, 0.3347, 0.8043, 0.2889, 0.8542, 0.3139, 0.8666, 0.3639, 0.9096, 0.4081, 0.8714, 0.4244, 0.8889, 0.3546, 0.941, 0.3905, 0.9096, 0.4081, 0.8542, 0.3139, 0.8222, 0.2607, 0.867, 0.2938, 0.7609, 0.4033, 0.7559, 0.4326, 0.7449, 0.4118, 0.7905, 0.4389, 0.7559, 0.4326, 0.7699, 0.4218, 0.3357, 0.7344, 0.3712, 0.7446, 0.3475, 0.7716, 0.1069, 0.6967, 0.06845, 0.716, 0.07833, 0.6853, 0.9126, 0.0366, 0.8922, 0.07417, 0.8861, 0.03373, 0.9311, 0.1307, 0.9438, 0.09794, 0.9674, 0.1309, 0.9126, 0.0366, 0.8952, 0.007827, 0.9371, 0.0008961, 0.3713, 0.7149, 0.3195, 0.6682, 0.3713, 0.6696, 0.1069, 0.6967, 0.0945, 0.6336, 0.134, 0.6479, 0.3195, 0.6682, 0.2868, 0.7267, 0.2471, 0.6893, 0.1543, 0.7138, 0.134, 0.6479, 0.1858, 0.6758, 0.3715, 0.57, 0.318, 0.4817, 0.3716, 0.4796, 0.275, 0.5636, 0.318, 0.4817, 0.3089, 0.5734, 0.205, 0.5404, 0.2632, 0.4744, 0.275, 0.5636, 0.1394, 0.5383, 0.1747, 0.4721, 0.205, 0.5404, 0.09541, 0.4835, 0.1394, 0.5383, 0.1059, 0.5423, 0.9311, 0.1307, 0.8914, 0.1057, 0.9226, 0.09361, 0.8861, 0.03373, 0.8651, 3.3e-08, 0.8952, 0.007827, 0.8651, 3.3e-08, 0.8349, 0.03126, 0.8317, 0.0, 0.8441, 0.1303, 0.8124, 0.104, 0.8427, 0.1026, 0.8317, 0.0, 0.8033, 0.04346, 0.7878, 0.01809, 0.6741, 0.9492, 0.7179, 0.9179, 0.7449, 0.9459, 0.7203, 0.9734, 0.6741, 0.9492, 0.7449, 0.9459, 0.1458, 0.9137, 0.1603, 0.8813, 0.1661, 0.9093, 0.05866, 0.9117, 0.1402, 0.8867, 0.1458, 0.9137, 0.1402, 0.8867, 0.1513, 0.8533, 0.1603, 0.8813, 0.0568, 0.899, 0.1299, 0.8613, 0.1402, 0.8867, 0.1513, 0.8533, 0.1248, 0.8462, 0.1456, 0.8365, 0.053, 0.8868, 0.1248, 0.8462, 0.1299, 0.8613, 0.1248, 0.8462, 0.1267, 0.8162, 0.1456, 0.8365, 0.0464, 0.8705, 0.1161, 0.8211, 0.1248, 0.8462, 0.1267, 0.8162, 0.1045, 0.7985, 0.1226, 0.7881, 0.1161, 0.8211, 0.03531, 0.848, 0.1045, 0.7985, 0.1045, 0.7985, 0.1131, 0.7756, 0.1226, 0.7881, 0.03531, 0.848, 0.09484, 0.7844, 0.1045, 0.7985, 0.1226, 0.7881, 0.1554, 0.7979, 0.1267, 0.8162, 0.1554, 0.7979, 0.1456, 0.8365, 0.1267, 0.8162, 0.1766, 0.8207, 0.1513, 0.8533, 0.1456, 0.8365, 0.2184, 0.8348, 0.1603, 0.8813, 0.1513, 0.8533, 0.2307, 0.9068, 0.1603, 0.8813, 0.2405, 0.869, 0.1131, 0.7756, 0.1496, 0.7717, 0.1226, 0.7881, 0.6292, 0.7765, 0.5927, 0.7725, 0.5862, 0.7327, 0.5112, 0.9073, 0.5817, 0.882, 0.5757, 0.91, 0.5817, 0.882, 0.5237, 0.8354, 0.5908, 0.8541, 0.5908, 0.8541, 0.5656, 0.8214, 0.5965, 0.8373, 0.5965, 0.8373, 0.5869, 0.7986, 0.6155, 0.8171, 0.6196, 0.789, 0.5869, 0.7986, 0.5927, 0.7725, 0.6292, 0.7765, 0.6378, 0.7994, 0.6196, 0.789, 0.6155, 0.8171, 0.6378, 0.7994, 0.626, 0.8219, 0.6155, 0.8171, 0.6173, 0.847, 0.5965, 0.8373, 0.5908, 0.8541, 0.6173, 0.847, 0.6121, 0.8622, 0.5908, 0.8541, 0.6018, 0.8875, 0.5817, 0.882, 0.5817, 0.882, 0.596, 0.9145, 0.5757, 0.91, 0.8934, 0.8701, 0.8464, 0.8926, 0.8481, 0.8735, 0.8464, 0.8926, 0.889, 0.9255, 0.844, 0.9238, 0.8302, 0.2604, 0.8023, 0.2166, 0.8338, 0.2291, 0.8121, 0.1562, 0.8441, 0.1303, 0.8424, 0.1579, 0.8636, 0.2607, 0.8338, 0.2291, 0.8638, 0.2292, 0.8636, 0.2607, 0.885, 0.2272, 0.8938, 0.2533, 0.9311, 0.1307, 0.8912, 0.1553, 0.8925, 0.1305, 0.6038, 0.539, 0.648, 0.4844, 0.6373, 0.5431, 0.5686, 0.4727, 0.6038, 0.539, 0.5382, 0.5409, 0.5382, 0.5409, 0.4802, 0.4747, 0.5686, 0.4727, 0.468, 0.5639, 0.4253, 0.4819, 0.4802, 0.4747, 0.3715, 0.57, 0.4253, 0.4819, 0.4341, 0.5736, 0.6088, 0.6487, 0.5882, 0.7145, 0.5569, 0.6764, 0.4557, 0.727, 0.4232, 0.6684, 0.4955, 0.6898, 0.6357, 0.6977, 0.6504, 0.6341, 0.6643, 0.6864, 0.3713, 0.7149, 0.4232, 0.6684, 0.4067, 0.7345, 0.8938, 0.2533, 0.9115, 0.2247, 0.9356, 0.2607, 0.9311, 0.1307, 0.9434, 0.1637, 0.9222, 0.1678, 0.9115, 0.2247, 0.8916, 0.1869, 0.9127, 0.1881, 0.6357, 0.6977, 0.674, 0.7171, 0.6553, 0.7594, 0.3712, 0.7446, 0.4067, 0.7345, 0.3948, 0.7717, 0.7449, 0.55, 0.7672, 0.5217, 0.763, 0.5489, 0.7686, 0.5692, 0.7449, 0.55, 0.763, 0.5489, 0.9129, 0.6372, 0.9013, 0.5745, 0.9248, 0.5813, 0.9004, 0.5196, 0.916, 0.4564, 0.9248, 0.5142, 0.8769, 0.5276, 0.8799, 0.4643, 0.9004, 0.5196, 0.88, 0.6277, 0.8785, 0.5661, 0.9013, 0.5745, 0.4934, 0.4464, 0.5686, 0.4727, 0.4802, 0.4747, 0.3716, 0.4796, 0.4332, 0.4234, 0.4253, 0.4819, 0.6214, 0.4401, 0.648, 0.4844, 0.6136, 0.473, 0.5694, 0.4467, 0.6136, 0.473, 0.5686, 0.4727, 0.4332, 0.4234, 0.4802, 0.4747, 0.4253, 0.4819, 0.4355, 0.7772, 0.4067, 0.7345, 0.4557, 0.727, 0.3967, 0.8077, 0.4355, 0.7772, 0.433, 0.8177, 0.6357, 0.6977, 0.6141, 0.7559, 0.5882, 0.7145, 0.6259, 0.9498, 0.6729, 0.9179, 0.6741, 0.9492, 0.6259, 0.9498, 0.5867, 0.9191, 0.6249, 0.9145, 0.8714, 0.4244, 0.8197, 0.4211, 0.8666, 0.3639, 0.8307, 0.4424, 0.7905, 0.4389, 0.8197, 0.4211, 0.6274, 0.9725, 0.6741, 0.9492, 0.6751, 0.9684, 0.589, 0.9734, 0.6259, 0.9498, 0.6274, 0.9725, 0.7838, 0.3775, 0.7854, 0.3254, 0.843, 0.3347, 0.7609, 0.4033, 0.7639, 0.3635, 0.7838, 0.3775, 0.8197, 0.4211, 0.8423, 0.359, 0.8666, 0.3639, 0.7905, 0.4389, 0.8003, 0.3938, 0.8197, 0.4211, 0.8423, 0.359, 0.7838, 0.3775, 0.843, 0.3347, 0.8003, 0.3938, 0.7609, 0.4033, 0.7838, 0.3775, 0.8039, 0.5734, 0.8615, 0.5479, 0.8785, 0.5661, 0.7686, 0.5692, 0.8055, 0.5497, 0.8039, 0.5734, 0.8615, 0.5479, 0.8019, 0.5155, 0.8769, 0.5276, 0.8055, 0.5497, 0.7672, 0.5217, 0.8019, 0.5155, 0.8405, 0.6125, 0.8039, 0.5734, 0.8785, 0.5661, 0.7981, 0.5978, 0.7686, 0.5692, 0.8039, 0.5734, 0.8464, 0.8926, 0.8006, 0.8676, 0.8481, 0.8735, 0.7982, 0.8902, 0.7623, 0.8653, 0.8006, 0.8676, 0.8019, 0.5155, 0.8393, 0.4777, 0.8769, 0.5276, 0.7672, 0.5217, 0.7958, 0.4915, 0.8019, 0.5155, 0.844, 0.9238, 0.7982, 0.8902, 0.8464, 0.8926, 0.7579, 0.9195, 0.7982, 0.8902, 0.7959, 0.9255, 0.1716, 0.1131, 0.1668, 0.06514, 0.205, 0.1011, 0.1452, 0.07625, 0.1171, 3.3e-08, 0.1668, 0.06514, 0.1232, 0.09593, 0.1716, 0.1131, 0.1439, 0.1327, 0.08197, 0.02613, 0.1452, 0.07625, 0.1232, 0.09593, 0.09908, 0.1141, 0.1439, 0.1327, 0.1154, 0.1549, 0.06143, 0.03395, 0.1232, 0.09593, 0.09908, 0.1141, 0.07877, 0.1274, 0.1154, 0.1549, 0.09181, 0.172, 0.04074, 0.04034, 0.09908, 0.1141, 0.07877, 0.1274, 0.04635, 0.1448, 0.09181, 0.172, 0.05923, 0.1839, 0.02042, 0.04733, 0.07877, 0.1274, 0.04635, 0.1448, 0.02297, 0.189, 0.04635, 0.1448, 0.05923, 0.1839, 0.008132, 0.1368, 0.02042, 0.04733, 0.04635, 0.1448, 0.6982, 0.1454, 0.7215, 0.1898, 0.6851, 0.1845, 0.7245, 0.04777, 0.7365, 0.1375, 0.6982, 0.1454, 0.6525, 0.1725, 0.6982, 0.1454, 0.6851, 0.1845, 0.6657, 0.1278, 0.7245, 0.04777, 0.6982, 0.1454, 0.629, 0.1553, 0.6657, 0.1278, 0.6525, 0.1725, 0.6454, 0.1145, 0.7041, 0.0407, 0.6657, 0.1278, 0.6005, 0.1329, 0.6454, 0.1145, 0.629, 0.1553, 0.6213, 0.09618, 0.6834, 0.03423, 0.6454, 0.1145, 0.5728, 0.1132, 0.6213, 0.09618, 0.6005, 0.1329, 0.5993, 0.07639, 0.6628, 0.02632, 0.6213, 0.09618, 0.5777, 0.0652, 0.5728, 0.1132, 0.5393, 0.1012, 0.6277, 0.0, 0.5993, 0.07639, 0.5777, 0.0652, 0.174, 0.4462, 0.2423, 0.4241, 0.25, 0.4461, 0.1755, 0.4128, 0.2111, 0.3401, 0.2423, 0.4241, 0.1221, 0.4394, 0.1755, 0.4128, 0.174, 0.4462, 0.1196, 0.4055, 0.1625, 0.3571, 0.1755, 0.4128, 0.25, 0.4461, 0.3015, 0.4019, 0.3103, 0.4233, 0.2111, 0.3401, 0.3015, 0.4019, 0.2423, 0.4241, 0.3015, 0.4019, 0.3718, 0.3628, 0.3103, 0.4233, 0.2479, 0.3062, 0.3436, 0.3151, 0.3015, 0.4019, 0.07737, 0.4268, 0.1196, 0.4055, 0.1221, 0.4394, 0.0729, 0.4072, 0.1123, 0.3548, 0.1196, 0.4055, 0.3436, 0.3151, 0.3719, 0.2349, 0.3718, 0.3628, 0.3436, 0.3151, 0.3008, 0.2314, 0.3536, 0.252, 0.3719, 0.2349, 0.4001, 0.3152, 0.3718, 0.3628, 0.4431, 0.2315, 0.4001, 0.3152, 0.3902, 0.252, 0.6241, 0.4062, 0.6662, 0.4277, 0.6214, 0.4401, 0.6315, 0.3554, 0.6708, 0.4081, 0.6241, 0.4062, 0.3718, 0.3628, 0.442, 0.4021, 0.4332, 0.4234, 0.4001, 0.3152, 0.4959, 0.3064, 0.442, 0.4021, 0.442, 0.4021, 0.4934, 0.4464, 0.4332, 0.4234, 0.442, 0.4021, 0.5326, 0.3405, 0.5012, 0.4244, 0.5681, 0.4134, 0.6214, 0.4401, 0.5694, 0.4467, 0.5813, 0.3577, 0.6241, 0.4062, 0.5681, 0.4134, 0.5012, 0.4244, 0.5694, 0.4467, 0.4934, 0.4464, 0.5326, 0.3405, 0.5681, 0.4134, 0.5012, 0.4244, 0.205, 0.5404, 0.2698, 0.6138, 0.192, 0.6126, 0.275, 0.5636, 0.3089, 0.6066, 0.2698, 0.6138, 0.3715, 0.5956, 0.3089, 0.5734, 0.3715, 0.57, 0.1417, 0.5945, 0.205, 0.5404, 0.192, 0.6126, 0.1394, 0.5383, 0.104, 0.5871, 0.1059, 0.5423, 0.6391, 0.5879, 0.6038, 0.539, 0.6373, 0.5431, 0.5382, 0.5409, 0.6012, 0.5953, 0.5509, 0.6132, 0.4341, 0.5736, 0.3715, 0.5956, 0.3715, 0.57, 0.434, 0.6068, 0.468, 0.5639, 0.4731, 0.6142, 0.4731, 0.6142, 0.5382, 0.5409, 0.5509, 0.6132, 0.1496, 0.7717, 0.2475, 0.7434, 0.1554, 0.7979, 0.2471, 0.6893, 0.2475, 0.7434, 0.2218, 0.7138, 0.2475, 0.7434, 0.1766, 0.8207, 0.1554, 0.7979, 0.2475, 0.7434, 0.3068, 0.777, 0.2654, 0.788, 0.2654, 0.788, 0.2184, 0.8348, 0.1766, 0.8207, 0.2654, 0.788, 0.3092, 0.8175, 0.2738, 0.8235, 0.2738, 0.8235, 0.2405, 0.869, 0.2184, 0.8348, 0.2738, 0.8235, 0.302, 0.8637, 0.2862, 0.8647, 0.2819, 0.9052, 0.302, 0.8637, 0.293, 0.9116, 0.2819, 0.9052, 0.2405, 0.869, 0.2862, 0.8647, 0.1563, 0.7319, 0.2218, 0.7138, 0.1496, 0.7717, 0.1858, 0.6758, 0.2218, 0.7138, 0.1839, 0.6886, 0.5207, 0.7143, 0.5862, 0.7327, 0.5927, 0.7725, 0.5207, 0.7143, 0.5569, 0.6764, 0.5587, 0.6893, 0.4401, 0.8639, 0.4599, 0.9055, 0.4489, 0.9119, 0.5015, 0.8694, 0.4599, 0.9055, 0.4558, 0.8649, 0.5015, 0.8694, 0.4684, 0.8239, 0.5237, 0.8354, 0.4401, 0.8639, 0.4684, 0.8239, 0.4558, 0.8649, 0.5237, 0.8354, 0.4769, 0.7883, 0.5656, 0.8214, 0.433, 0.8177, 0.4769, 0.7883, 0.4684, 0.8239, 0.5656, 0.8214, 0.4949, 0.7438, 0.5869, 0.7986, 0.4355, 0.7772, 0.4949, 0.7438, 0.4769, 0.7883, 0.4949, 0.7438, 0.5927, 0.7725, 0.5869, 0.7986, 0.4949, 0.7438, 0.4955, 0.6898, 0.5207, 0.7143, 0.8692, 0.1304, 0.8914, 0.1057, 0.8925, 0.1305, 0.8441, 0.1303, 0.8693, 0.1032, 0.8692, 0.1304, 0.8912, 0.1553, 0.8692, 0.1304, 0.8925, 0.1305, 0.869, 0.1575, 0.8441, 0.1303, 0.8692, 0.1304, 0.8916, 0.1869, 0.869, 0.1575, 0.8912, 0.1553, 0.8685, 0.1918, 0.885, 0.2272, 0.8638, 0.2292, 0.8922, 0.07417, 0.8693, 0.1032, 0.8692, 0.069, 0.8861, 0.03373, 0.8692, 0.069, 0.8649, 0.03149, 0.869, 0.1575, 0.8388, 0.1878, 0.8424, 0.1579, 0.8388, 0.1878, 0.8638, 0.2292, 0.8338, 0.2291, 0.8395, 0.07264, 0.8693, 0.1032, 0.8427, 0.1026, 0.8649, 0.03149, 0.8395, 0.07264, 0.8349, 0.03126, 0.8121, 0.1562, 0.8388, 0.1878, 0.8042, 0.1851, 0.8023, 0.2166, 0.8388, 0.1878, 0.8338, 0.2291, 0.8395, 0.07264, 0.8033, 0.04346, 0.8349, 0.03126, 0.8124, 0.104, 0.8395, 0.07264, 0.8427, 0.1026, 0.8121, 0.1562, 0.7812, 0.1299, 0.8106, 0.1301, 0.8124, 0.104, 0.7812, 0.1299, 0.7837, 0.09932, 0.7529, 0.102, 0.7812, 0.1299, 0.7449, 0.1297, 0.7812, 0.1299, 0.7526, 0.1575, 0.7449, 0.1297, 0.6475, 0.7854, 0.7068, 0.8492, 0.6378, 0.7994, 0.626, 0.8219, 0.7068, 0.8492, 0.701, 0.8605, 0.626, 0.8219, 0.6956, 0.8716, 0.6173, 0.847, 0.6173, 0.847, 0.6889, 0.8879, 0.6121, 0.8622, 0.6121, 0.8622, 0.6851, 0.9001, 0.6018, 0.8875, 0.6018, 0.8875, 0.6832, 0.9127, 0.596, 0.9145, 0.7912, 0.9255, 0.7706, 0.941, 0.7706, 0.9266, 0.8231, 0.9281, 0.7911, 0.9426, 0.7912, 0.9255, 0.9211, 0.7939, 0.9388, 0.8098, 0.9185, 0.8124, 0.9323, 0.7555, 0.9233, 0.7685, 0.9208, 0.756, 0.9076, 0.7568, 0.9233, 0.7685, 0.903, 0.7771, 0.8954, 0.8017, 0.9211, 0.7939, 0.9185, 0.8124, 0.9412, 0.7837, 0.9233, 0.7685, 0.938, 0.77, 0.9211, 0.7939, 0.9412, 0.7837, 0.941, 0.7969, 0.9333, 0.6872, 0.9487, 0.7014, 0.9274, 0.7011, 0.9274, 0.7011, 0.9024, 0.6871, 0.9333, 0.6872, 0.9469, 0.7146, 0.9274, 0.7011, 0.9487, 0.7014, 0.9082, 0.7399, 0.9257, 0.7274, 0.9227, 0.741, 0.934, 0.7413, 0.9257, 0.7274, 0.9414, 0.7279, 0.9469, 0.7146, 0.9257, 0.7274, 0.9065, 0.716, 0.9323, 0.7555, 0.9227, 0.741, 0.934, 0.7413, 0.9082, 0.7399, 0.9208, 0.756, 0.9076, 0.7568, 0.888, 0.7427, 0.9076, 0.7568, 0.8865, 0.7577, 0.9574, 0.7448, 0.9323, 0.7555, 0.934, 0.7413, 0.9414, 0.7279, 0.9574, 0.7448, 0.934, 0.7413, 0.957, 0.7558, 0.938, 0.77, 0.9323, 0.7555, 0.7706, 0.941, 0.7449, 0.9334, 0.7706, 0.9266, 0.957, 0.7558, 0.9783, 0.7656, 0.9567, 0.7688, 0.9823, 0.7399, 0.9574, 0.7448, 0.9597, 0.7324, 0.9797, 0.7502, 0.957, 0.7558, 0.9574, 0.7448, 0.9783, 0.7583, 0.9874, 0.7662, 0.9783, 0.7656, 0.8818, 0.7771, 0.8954, 0.8017, 0.8749, 0.79, 0.8865, 0.7577, 0.903, 0.7771, 0.8818, 0.7771, 0.8864, 0.7281, 0.9082, 0.7399, 0.888, 0.7427, 0.8851, 0.7078, 0.9065, 0.716, 0.8864, 0.7281, 0.8785, 0.6949, 0.9024, 0.6871, 0.8851, 0.7078, 0.9203, 0.8497, 0.9073, 0.8555, 0.9104, 0.8479, 0.9006, 0.6573, 0.9267, 0.6455, 0.9142, 0.6666, 0.913, 0.8301, 0.9023, 0.8463, 0.9005, 0.8228, 0.9267, 0.6455, 0.9286, 0.6643, 0.9142, 0.6666, 0.9203, 0.8497, 0.913, 0.8301, 0.9268, 0.8356, 0.9268, 0.8356, 0.9185, 0.8124, 0.939, 0.8159, 0.9142, 0.6666, 0.9333, 0.6872, 0.9024, 0.6871, 0.9185, 0.8124, 0.9005, 0.8228, 0.8954, 0.8017, 0.9006, 0.6573, 0.9024, 0.6871, 0.8829, 0.6708, 0.9864, 0.8082, 0.9939, 0.8186, 0.9851, 0.8155, 0.9959, 0.6863, 0.9718, 0.7003, 0.971, 0.6874, 0.4636, 0.9247, 0.4913, 0.9173, 0.4913, 0.9317, 0.9727, 0.675, 0.9959, 0.6863, 0.971, 0.6874, 0.9636, 0.8018, 0.9851, 0.8155, 0.9613, 0.8147, 0.9636, 0.8018, 0.9388, 0.8098, 0.941, 0.7969, 0.9496, 0.6718, 0.971, 0.6874, 0.9487, 0.6882, 0.4913, 0.9317, 0.5169, 0.9156, 0.5169, 0.9336, 0.9487, 0.6882, 0.9718, 0.7003, 0.9487, 0.7014, 0.988, 0.7785, 0.996, 0.7879, 0.9869, 0.7858, 0.8487, 0.9344, 0.823, 0.941, 0.8231, 0.9281, 0.9956, 0.7187, 0.971, 0.7301, 0.971, 0.7165, 0.9668, 0.7725, 0.9869, 0.7858, 0.9647, 0.7856, 0.02571, 0.9309, 0.0, 0.9234, 0.0257, 0.9165, 0.05161, 0.9325, 0.0257, 0.9165, 0.0516, 0.9145, 0.9668, 0.7725, 0.9412, 0.7837, 0.938, 0.77, 0.9469, 0.7146, 0.971, 0.7301, 0.9414, 0.7279, 0.9907, 0.793, 0.9984, 0.8031, 0.9896, 0.8003, 0.9678, 0.7872, 0.9896, 0.8003, 0.9659, 0.8001, 0.109, 0.9234, 0.08142, 0.9309, 0.08141, 0.9165, 0.9999, 0.7035, 0.9741, 0.715, 0.974, 0.7018, 0.5447, 0.9172, 0.5725, 0.9247, 0.5447, 0.9316, 0.5169, 0.9156, 0.5447, 0.9316, 0.5169, 0.9336, 0.9487, 0.7014, 0.9741, 0.715, 0.9469, 0.7146, 0.08141, 0.9165, 0.05161, 0.9325, 0.0516, 0.9145, 0.9678, 0.7872, 0.941, 0.7969, 0.9412, 0.7837, 0.9496, 0.6718, 0.9333, 0.6872, 0.9293, 0.667, 0.1871, 0.6474, 0.2471, 0.6893, 0.1858, 0.6758, 0.192, 0.6126, 0.2649, 0.65, 0.1871, 0.6474, 0.2649, 0.65, 0.3195, 0.6682, 0.2471, 0.6893, 0.2698, 0.6138, 0.3142, 0.6336, 0.2649, 0.65, 0.3714, 0.6286, 0.3089, 0.6066, 0.3715, 0.5956, 0.3714, 0.6286, 0.3195, 0.6682, 0.3142, 0.6336, 0.134, 0.6479, 0.1871, 0.6474, 0.1858, 0.6758, 0.1381, 0.6226, 0.192, 0.6126, 0.1871, 0.6474, 0.1417, 0.5945, 0.0995, 0.6106, 0.104, 0.5871, 0.1381, 0.6226, 0.0945, 0.6336, 0.0995, 0.6106, 0.6435, 0.6115, 0.6012, 0.5953, 0.6391, 0.5879, 0.6504, 0.6341, 0.6048, 0.6234, 0.6435, 0.6115, 0.5557, 0.6481, 0.6088, 0.6487, 0.5569, 0.6764, 0.5509, 0.6132, 0.6048, 0.6234, 0.5557, 0.6481, 0.434, 0.6068, 0.3714, 0.6286, 0.3715, 0.5956, 0.4232, 0.6684, 0.3714, 0.6286, 0.4286, 0.6338, 0.4232, 0.6684, 0.4779, 0.6503, 0.4955, 0.6898, 0.4286, 0.6338, 0.4731, 0.6142, 0.4779, 0.6503, 0.4955, 0.6898, 0.5557, 0.6481, 0.5569, 0.6764, 0.4779, 0.6503, 0.5509, 0.6132, 0.5557, 0.6481, 0.629, 0.1553, 0.5709, 0.1905, 0.6005, 0.1329, 0.6525, 0.1725, 0.5947, 0.2145, 0.629, 0.1553, 0.5709, 0.1905, 0.5728, 0.1132, 0.6005, 0.1329, 0.5393, 0.1012, 0.5373, 0.1828, 0.5065, 0.1705, 0.6872, 0.2621, 0.6851, 0.1845, 0.7215, 0.1898, 0.6558, 0.2491, 0.6525, 0.1725, 0.6851, 0.1845, 0.4959, 0.3064, 0.5947, 0.2145, 0.5326, 0.3405, 0.5373, 0.1828, 0.4959, 0.3064, 0.4677, 0.2534, 0.5065, 0.1705, 0.4677, 0.2534, 0.4431, 0.2315, 0.5326, 0.3405, 0.6245, 0.2368, 0.5813, 0.3577, 0.6315, 0.3554, 0.6245, 0.2368, 0.6558, 0.2491, 0.684, 0.352, 0.6558, 0.2491, 0.6872, 0.2621, 0.2068, 0.1826, 0.2479, 0.3062, 0.1732, 0.1901, 0.1494, 0.2141, 0.2479, 0.3062, 0.2111, 0.3401, 0.1196, 0.2362, 0.2111, 0.3401, 0.1625, 0.3571, 0.1732, 0.1901, 0.1716, 0.1131, 0.2068, 0.1826, 0.2068, 0.1826, 0.205, 0.1011, 0.2376, 0.1704, 0.1154, 0.1549, 0.1732, 0.1901, 0.1494, 0.2141, 0.09181, 0.172, 0.1494, 0.2141, 0.1196, 0.2362, 0.2376, 0.1704, 0.2762, 0.2533, 0.2068, 0.1826, 0.08833, 0.2484, 0.05984, 0.3512, 0.05692, 0.2614, 0.1196, 0.2362, 0.1123, 0.3548, 0.08833, 0.2484, 0.05692, 0.2614, 0.05923, 0.1839, 0.08833, 0.2484, 0.08833, 0.2484, 0.09181, 0.172, 0.1196, 0.2362, 0.8184, 0.6884, 0.8023, 0.6888, 0.8021, 0.6717, 0.8059, 0.8019, 0.78, 0.8042, 0.7785, 0.7907, 0.1665, 0.9325, 0.1367, 0.9309, 0.1367, 0.9165, 0.8018, 0.7024, 0.8031, 0.7162, 0.7749, 0.7156, 0.2736, 0.9156, 0.2737, 0.9336, 0.2458, 0.9316, 0.2458, 0.9172, 0.2458, 0.9316, 0.2181, 0.9247, 0.7749, 0.7156, 0.7481, 0.7136, 0.7486, 0.7026, 0.1367, 0.9309, 0.1105, 0.9336, 0.109, 0.9234, 0.7785, 0.7907, 0.78, 0.8042, 0.7554, 0.8034, 0.7461, 0.806, 0.7449, 0.7952, 0.7545, 0.7958, 0.8031, 0.7162, 0.8083, 0.7303, 0.7775, 0.7313, 0.8063, 0.7882, 0.7818, 0.7892, 0.7802, 0.7756, 0.1665, 0.9325, 0.1665, 0.9145, 0.1924, 0.9165, 0.1924, 0.9309, 0.1924, 0.9165, 0.2181, 0.9234, 0.7802, 0.7756, 0.7818, 0.7892, 0.7588, 0.7885, 0.7775, 0.7313, 0.7521, 0.7298, 0.7524, 0.7185, 0.3526, 0.93, 0.3284, 0.9326, 0.3269, 0.9234, 0.7492, 0.7903, 0.7492, 0.7793, 0.7579, 0.7809, 0.8023, 0.6888, 0.8018, 0.7024, 0.7779, 0.7004, 0.2736, 0.9156, 0.2992, 0.9173, 0.2993, 0.9317, 0.8021, 0.6717, 0.8023, 0.6888, 0.7792, 0.6871, 0.8078, 0.8154, 0.7842, 0.8195, 0.7823, 0.806, 0.7823, 0.806, 0.7842, 0.8195, 0.7595, 0.8194, 0.778, 0.6741, 0.7792, 0.6871, 0.7534, 0.6849, 0.2992, 0.9173, 0.3254, 0.9145, 0.3269, 0.9247, 0.7779, 0.7004, 0.7518, 0.6956, 0.7534, 0.6849, 0.7502, 0.8222, 0.7488, 0.8114, 0.7584, 0.8118, 0.8504, 0.6894, 0.839, 0.6677, 0.8535, 0.6586, 0.8287, 0.8189, 0.8531, 0.8087, 0.847, 0.8304, 0.8184, 0.6884, 0.8242, 0.6647, 0.839, 0.6677, 0.8287, 0.8189, 0.8337, 0.8374, 0.8192, 0.8426, 0.8337, 0.8374, 0.8358, 0.856, 0.8254, 0.8575, 0.8242, 0.6647, 0.8189, 0.6484, 0.8269, 0.6453, 0.8337, 0.8374, 0.847, 0.8304, 0.8442, 0.8547, 0.8535, 0.6586, 0.839, 0.6677, 0.8269, 0.6453, 0.8254, 0.8575, 0.8358, 0.856, 0.8387, 0.864, 0.8504, 0.6894, 0.8713, 0.6734, 0.8749, 0.6985, 0.845, 0.7193, 0.8504, 0.6894, 0.8676, 0.7116, 0.8423, 0.744, 0.845, 0.7193, 0.8654, 0.7327, 0.8462, 0.7828, 0.8422, 0.7616, 0.8641, 0.7633, 0.8531, 0.8087, 0.8462, 0.7828, 0.8683, 0.7836, 0.759, 0.7682, 0.7607, 0.7576, 0.7689, 0.7604, 0.7911, 0.7586, 0.7689, 0.7604, 0.7678, 0.7518, 0.791, 0.7472, 0.7678, 0.7518, 0.7654, 0.741, 0.7911, 0.7586, 0.7909, 0.772, 0.7686, 0.7679, 0.405, 0.93, 0.4049, 0.9156, 0.4307, 0.9224, 0.8102, 0.7741, 0.7909, 0.772, 0.7911, 0.7586, 0.8083, 0.7303, 0.8155, 0.7445, 0.791, 0.7472, 0.8166, 0.7592, 0.7911, 0.7586, 0.791, 0.7472, 0.8631, 0.7478, 0.8641, 0.7633, 0.8422, 0.7616, 0.8423, 0.744, 0.8422, 0.7616, 0.8286, 0.7603, 0.8273, 0.7445, 0.8286, 0.7603, 0.8166, 0.7592, 0.8031, 0.7162, 0.845, 0.7193, 0.8247, 0.7304, 0.8155, 0.7445, 0.8083, 0.7303, 0.8247, 0.7304, 0.8423, 0.744, 0.8273, 0.7445, 0.8247, 0.7304, 0.824, 0.703, 0.845, 0.7193, 0.8031, 0.7162, 0.8504, 0.6894, 0.845, 0.7193, 0.824, 0.703, 0.8184, 0.6884, 0.824, 0.703, 0.8018, 0.7024, 0.8063, 0.7882, 0.8462, 0.7828, 0.8268, 0.7995, 0.8063, 0.7882, 0.8102, 0.7741, 0.8255, 0.7731, 0.8268, 0.7995, 0.8462, 0.7828, 0.8531, 0.8087, 0.8422, 0.7616, 0.8462, 0.7828, 0.8255, 0.7731, 0.8166, 0.7592, 0.8286, 0.7603, 0.8255, 0.7731, 0.8078, 0.8154, 0.8059, 0.8019, 0.8268, 0.7995, 0.3525, 0.9171, 0.3844, 0.9145, 0.3844, 0.9316, 0.405, 0.93, 0.3844, 0.9316, 0.3844, 0.9145, 0.1282, 0.755, 0.08705, 0.7584, 0.1069, 0.6967, 0.3068, 0.777, 0.3475, 0.7716, 0.3456, 0.8076, 0.3068, 0.777, 0.2868, 0.7267, 0.3357, 0.7344, 0.2632, 0.4744, 0.25, 0.4461, 0.3103, 0.4233, 0.1299, 0.4723, 0.1221, 0.4394, 0.174, 0.4462, 0.09541, 0.4835, 0.07737, 0.4268, 0.1221, 0.4394, 0.3716, 0.4796, 0.318, 0.4817, 0.3103, 0.4233, 0.1747, 0.4721, 0.174, 0.4462, 0.25, 0.4461, 0.843, 0.3347, 0.7854, 0.3254, 0.8043, 0.2889, 0.8666, 0.3639, 0.8889, 0.3546, 0.9096, 0.4081, 0.8889, 0.3546, 0.9102, 0.3427, 0.941, 0.3905, 0.8542, 0.3139, 0.8043, 0.2889, 0.8222, 0.2607, 0.7609, 0.4033, 0.7699, 0.4218, 0.7559, 0.4326, 0.7905, 0.4389, 0.7794, 0.4531, 0.7559, 0.4326, 0.3357, 0.7344, 0.3713, 0.7149, 0.3712, 0.7446, 0.1069, 0.6967, 0.08705, 0.7584, 0.06845, 0.716, 0.9126, 0.0366, 0.9133, 0.07322, 0.8922, 0.07417, 0.9311, 0.1307, 0.9226, 0.09361, 0.9438, 0.09794, 0.9126, 0.0366, 0.8861, 0.03373, 0.8952, 0.007827, 0.3713, 0.7149, 0.3357, 0.7344, 0.3195, 0.6682, 0.1069, 0.6967, 0.07833, 0.6853, 0.0945, 0.6336, 0.3195, 0.6682, 0.3357, 0.7344, 0.2868, 0.7267, 0.1543, 0.7138, 0.1069, 0.6967, 0.134, 0.6479, 0.3715, 0.57, 0.3089, 0.5734, 0.318, 0.4817, 0.275, 0.5636, 0.2632, 0.4744, 0.318, 0.4817, 0.205, 0.5404, 0.1747, 0.4721, 0.2632, 0.4744, 0.1394, 0.5383, 0.1299, 0.4723, 0.1747, 0.4721, 0.09541, 0.4835, 0.1299, 0.4723, 0.1394, 0.5383, 0.9311, 0.1307, 0.8925, 0.1305, 0.8914, 0.1057, 0.8861, 0.03373, 0.8649, 0.03149, 0.8651, 3.3e-08, 0.8651, 3.3e-08, 0.8649, 0.03149, 0.8349, 0.03126, 0.8441, 0.1303, 0.8106, 0.1301, 0.8124, 0.104, 0.8317, 0.0, 0.8349, 0.03126, 0.8033, 0.04346, 0.6741, 0.9492, 0.6729, 0.9179, 0.7179, 0.9179, 0.7203, 0.9734, 0.6751, 0.9684, 0.6741, 0.9492, 0.1458, 0.9137, 0.1402, 0.8867, 0.1603, 0.8813, 0.05866, 0.9117, 0.0568, 0.899, 0.1402, 0.8867, 0.1402, 0.8867, 0.1299, 0.8613, 0.1513, 0.8533, 0.0568, 0.899, 0.053, 0.8868, 0.1299, 0.8613, 0.1513, 0.8533, 0.1299, 0.8613, 0.1248, 0.8462, 0.053, 0.8868, 0.0464, 0.8705, 0.1248, 0.8462, 0.1248, 0.8462, 0.1161, 0.8211, 0.1267, 0.8162, 0.0464, 0.8705, 0.04104, 0.8593, 0.1161, 0.8211, 0.1267, 0.8162, 0.1161, 0.8211, 0.1045, 0.7985, 0.1161, 0.8211, 0.04104, 0.8593, 0.03531, 0.848, 0.1045, 0.7985, 0.09484, 0.7844, 0.1131, 0.7756, 0.03531, 0.848, 0.02518, 0.8345, 0.09484, 0.7844, 0.1226, 0.7881, 0.1496, 0.7717, 0.1554, 0.7979, 0.1554, 0.7979, 0.1766, 0.8207, 0.1456, 0.8365, 0.1766, 0.8207, 0.2184, 0.8348, 0.1513, 0.8533, 0.2184, 0.8348, 0.2405, 0.869, 0.1603, 0.8813, 0.2307, 0.9068, 0.1661, 0.9093, 0.1603, 0.8813, 0.1131, 0.7756, 0.1563, 0.7319, 0.1496, 0.7717, 0.6292, 0.7765, 0.6196, 0.789, 0.5927, 0.7725, 0.5112, 0.9073, 0.5015, 0.8694, 0.5817, 0.882, 0.5817, 0.882, 0.5015, 0.8694, 0.5237, 0.8354, 0.5908, 0.8541, 0.5237, 0.8354, 0.5656, 0.8214, 0.5965, 0.8373, 0.5656, 0.8214, 0.5869, 0.7986, 0.6196, 0.789, 0.6155, 0.8171, 0.5869, 0.7986, 0.6292, 0.7765, 0.6475, 0.7854, 0.6378, 0.7994, 0.6155, 0.8171, 0.6196, 0.789, 0.6378, 0.7994, 0.6155, 0.8171, 0.626, 0.8219, 0.6173, 0.847, 0.5908, 0.8541, 0.5965, 0.8373, 0.6173, 0.847, 0.5908, 0.8541, 0.6121, 0.8622, 0.6018, 0.8875, 0.5817, 0.882, 0.6018, 0.8875, 0.596, 0.9145, 0.8934, 0.8701, 0.917, 0.8985, 0.8464, 0.8926, 0.8464, 0.8926, 0.917, 0.8985, 0.889, 0.9255, 0.8302, 0.2604, 0.7866, 0.2418, 0.8023, 0.2166, 0.8121, 0.1562, 0.8106, 0.1301, 0.8441, 0.1303, 0.8636, 0.2607, 0.8302, 0.2604, 0.8338, 0.2291, 0.8636, 0.2607, 0.8638, 0.2292, 0.885, 0.2272, 0.9311, 0.1307, 0.9222, 0.1678, 0.8912, 0.1553, 0.6038, 0.539, 0.6136, 0.473, 0.648, 0.4844, 0.5686, 0.4727, 0.6136, 0.473, 0.6038, 0.539, 0.5382, 0.5409, 0.468, 0.5639, 0.4802, 0.4747, 0.468, 0.5639, 0.4341, 0.5736, 0.4253, 0.4819, 0.3715, 0.57, 0.3716, 0.4796, 0.4253, 0.4819, 0.6088, 0.6487, 0.6357, 0.6977, 0.5882, 0.7145, 0.4557, 0.727, 0.4067, 0.7345, 0.4232, 0.6684, 0.6357, 0.6977, 0.6088, 0.6487, 0.6504, 0.6341, 0.3713, 0.7149, 0.3713, 0.6696, 0.4232, 0.6684, 0.8938, 0.2533, 0.885, 0.2272, 0.9115, 0.2247, 0.9311, 0.1307, 0.9674, 0.1309, 0.9434, 0.1637, 0.9115, 0.2247, 0.885, 0.2272, 0.8916, 0.1869, 0.6357, 0.6977, 0.6643, 0.6864, 0.674, 0.7171, 0.3712, 0.7446, 0.3713, 0.7149, 0.4067, 0.7345, 0.7449, 0.55, 0.749, 0.5183, 0.7672, 0.5217, 0.7686, 0.5692, 0.7506, 0.5735, 0.7449, 0.55, 0.9129, 0.6372, 0.88, 0.6277, 0.9013, 0.5745, 0.9004, 0.5196, 0.8799, 0.4643, 0.916, 0.4564, 0.8769, 0.5276, 0.8393, 0.4777, 0.8799, 0.4643, 0.88, 0.6277, 0.8405, 0.6125, 0.8785, 0.5661, 0.4934, 0.4464, 0.5694, 0.4467, 0.5686, 0.4727, 0.3716, 0.4796, 0.3718, 0.3628, 0.4332, 0.4234, 0.6214, 0.4401, 0.6662, 0.4277, 0.648, 0.4844, 0.5694, 0.4467, 0.6214, 0.4401, 0.6136, 0.473, 0.4332, 0.4234, 0.4934, 0.4464, 0.4802, 0.4747, 0.4355, 0.7772, 0.3948, 0.7717, 0.4067, 0.7345, 0.3967, 0.8077, 0.3948, 0.7717, 0.4355, 0.7772, 0.6357, 0.6977, 0.6553, 0.7594, 0.6141, 0.7559, 0.6259, 0.9498, 0.6249, 0.9145, 0.6729, 0.9179, 0.6259, 0.9498, 0.5725, 0.952, 0.5867, 0.9191, 0.8714, 0.4244, 0.8307, 0.4424, 0.8197, 0.4211, 0.8307, 0.4424, 0.7981, 0.4564, 0.7905, 0.4389, 0.6274, 0.9725, 0.6259, 0.9498, 0.6741, 0.9492, 0.589, 0.9734, 0.5725, 0.952, 0.6259, 0.9498, 0.7838, 0.3775, 0.7639, 0.3635, 0.7854, 0.3254, 0.7609, 0.4033, 0.7449, 0.3931, 0.7639, 0.3635, 0.8197, 0.4211, 0.8003, 0.3938, 0.8423, 0.359, 0.7905, 0.4389, 0.7699, 0.4218, 0.8003, 0.3938, 0.8423, 0.359, 0.8003, 0.3938, 0.7838, 0.3775, 0.8003, 0.3938, 0.7699, 0.4218, 0.7609, 0.4033, 0.8039, 0.5734, 0.8055, 0.5497, 0.8615, 0.5479, 0.7686, 0.5692, 0.763, 0.5489, 0.8055, 0.5497, 0.8615, 0.5479, 0.8055, 0.5497, 0.8019, 0.5155, 0.8055, 0.5497, 0.763, 0.5489, 0.7672, 0.5217, 0.8405, 0.6125, 0.7981, 0.5978, 0.8039, 0.5734, 0.7981, 0.5978, 0.7633, 0.588, 0.7686, 0.5692, 0.8464, 0.8926, 0.7982, 0.8902, 0.8006, 0.8676, 0.7982, 0.8902, 0.7449, 0.8861, 0.7623, 0.8653, 0.8019, 0.5155, 0.7958, 0.4915, 0.8393, 0.4777, 0.7672, 0.5217, 0.7612, 0.503, 0.7958, 0.4915, 0.844, 0.9238, 0.7959, 0.9255, 0.7982, 0.8902, 0.7579, 0.9195, 0.7449, 0.8861, 0.7982, 0.8902, 0.1716, 0.1131, 0.1452, 0.07625, 0.1668, 0.06514, 0.1452, 0.07625, 0.1013, 0.0149, 0.1171, 3.3e-08, 0.1232, 0.09593, 0.1452, 0.07625, 0.1716, 0.1131, 0.08197, 0.02613, 0.1013, 0.0149, 0.1452, 0.07625, 0.09908, 0.1141, 0.1232, 0.09593, 0.1439, 0.1327, 0.06143, 0.03395, 0.08197, 0.02613, 0.1232, 0.09593, 0.07877, 0.1274, 0.09908, 0.1141, 0.1154, 0.1549, 0.04074, 0.04034, 0.06143, 0.03395, 0.09908, 0.1141, 0.04635, 0.1448, 0.07877, 0.1274, 0.09181, 0.172, 0.02042, 0.04733, 0.04074, 0.04034, 0.07877, 0.1274, 0.02297, 0.189, 0.008132, 0.1368, 0.04635, 0.1448, 0.008132, 0.1368, 0.0, 0.05495, 0.02042, 0.04733, 0.6982, 0.1454, 0.7365, 0.1375, 0.7215, 0.1898, 0.7245, 0.04777, 0.7449, 0.05548, 0.7365, 0.1375, 0.6525, 0.1725, 0.6657, 0.1278, 0.6982, 0.1454, 0.6657, 0.1278, 0.7041, 0.0407, 0.7245, 0.04777, 0.629, 0.1553, 0.6454, 0.1145, 0.6657, 0.1278, 0.6454, 0.1145, 0.6834, 0.03423, 0.7041, 0.0407, 0.6005, 0.1329, 0.6213, 0.09618, 0.6454, 0.1145, 0.6213, 0.09618, 0.6628, 0.02632, 0.6834, 0.03423, 0.5728, 0.1132, 0.5993, 0.07639, 0.6213, 0.09618, 0.5993, 0.07639, 0.6435, 0.015, 0.6628, 0.02632, 0.5777, 0.0652, 0.5993, 0.07639, 0.5728, 0.1132, 0.6277, 0.0, 0.6435, 0.015, 0.5993, 0.07639, 0.174, 0.4462, 0.1755, 0.4128, 0.2423, 0.4241, 0.1755, 0.4128, 0.1625, 0.3571, 0.2111, 0.3401, 0.1221, 0.4394, 0.1196, 0.4055, 0.1755, 0.4128, 0.1196, 0.4055, 0.1123, 0.3548, 0.1625, 0.3571, 0.25, 0.4461, 0.2423, 0.4241, 0.3015, 0.4019, 0.2111, 0.3401, 0.2479, 0.3062, 0.3015, 0.4019, 0.3015, 0.4019, 0.3436, 0.3151, 0.3718, 0.3628, 0.2479, 0.3062, 0.2762, 0.2533, 0.3436, 0.3151, 0.07737, 0.4268, 0.0729, 0.4072, 0.1196, 0.4055, 0.0729, 0.4072, 0.05984, 0.3512, 0.1123, 0.3548, 0.3436, 0.3151, 0.3536, 0.252, 0.3719, 0.2349, 0.3436, 0.3151, 0.2762, 0.2533, 0.3008, 0.2314, 0.3719, 0.2349, 0.3902, 0.252, 0.4001, 0.3152, 0.4431, 0.2315, 0.4677, 0.2534, 0.4001, 0.3152, 0.6241, 0.4062, 0.6708, 0.4081, 0.6662, 0.4277, 0.6315, 0.3554, 0.684, 0.352, 0.6708, 0.4081, 0.3718, 0.3628, 0.4001, 0.3152, 0.442, 0.4021, 0.4001, 0.3152, 0.4677, 0.2534, 0.4959, 0.3064, 0.442, 0.4021, 0.5012, 0.4244, 0.4934, 0.4464, 0.442, 0.4021, 0.4959, 0.3064, 0.5326, 0.3405, 0.5681, 0.4134, 0.6241, 0.4062, 0.6214, 0.4401, 0.5813, 0.3577, 0.6315, 0.3554, 0.6241, 0.4062, 0.5012, 0.4244, 0.5681, 0.4134, 0.5694, 0.4467, 0.5326, 0.3405, 0.5813, 0.3577, 0.5681, 0.4134, 0.205, 0.5404, 0.275, 0.5636, 0.2698, 0.6138, 0.275, 0.5636, 0.3089, 0.5734, 0.3089, 0.6066, 0.3715, 0.5956, 0.3089, 0.6066, 0.3089, 0.5734, 0.1417, 0.5945, 0.1394, 0.5383, 0.205, 0.5404, 0.1394, 0.5383, 0.1417, 0.5945, 0.104, 0.5871, 0.6391, 0.5879, 0.6012, 0.5953, 0.6038, 0.539, 0.5382, 0.5409, 0.6038, 0.539, 0.6012, 0.5953, 0.4341, 0.5736, 0.434, 0.6068, 0.3715, 0.5956, 0.434, 0.6068, 0.4341, 0.5736, 0.468, 0.5639, 0.4731, 0.6142, 0.468, 0.5639, 0.5382, 0.5409, 0.1496, 0.7717, 0.2218, 0.7138, 0.2475, 0.7434, 0.2471, 0.6893, 0.2868, 0.7267, 0.2475, 0.7434, 0.2475, 0.7434, 0.2654, 0.788, 0.1766, 0.8207, 0.2475, 0.7434, 0.2868, 0.7267, 0.3068, 0.777, 0.2654, 0.788, 0.2738, 0.8235, 0.2184, 0.8348, 0.2654, 0.788, 0.3068, 0.777, 0.3092, 0.8175, 0.2738, 0.8235, 0.2862, 0.8647, 0.2405, 0.869, 0.2738, 0.8235, 0.3092, 0.8175, 0.302, 0.8637, 0.2819, 0.9052, 0.2862, 0.8647, 0.302, 0.8637, 0.2819, 0.9052, 0.2307, 0.9068, 0.2405, 0.869, 0.1563, 0.7319, 0.1839, 0.6886, 0.2218, 0.7138, 0.1858, 0.6758, 0.2471, 0.6893, 0.2218, 0.7138, 0.5207, 0.7143, 0.5587, 0.6893, 0.5862, 0.7327, 0.5207, 0.7143, 0.4955, 0.6898, 0.5569, 0.6764, 0.4401, 0.8639, 0.4558, 0.8649, 0.4599, 0.9055, 0.5015, 0.8694, 0.5112, 0.9073, 0.4599, 0.9055, 0.5015, 0.8694, 0.4558, 0.8649, 0.4684, 0.8239, 0.4401, 0.8639, 0.433, 0.8177, 0.4684, 0.8239, 0.5237, 0.8354, 0.4684, 0.8239, 0.4769, 0.7883, 0.433, 0.8177, 0.4355, 0.7772, 0.4769, 0.7883, 0.5656, 0.8214, 0.4769, 0.7883, 0.4949, 0.7438, 0.4355, 0.7772, 0.4557, 0.727, 0.4949, 0.7438, 0.4949, 0.7438, 0.5207, 0.7143, 0.5927, 0.7725, 0.4949, 0.7438, 0.4557, 0.727, 0.4955, 0.6898, 0.8692, 0.1304, 0.8693, 0.1032, 0.8914, 0.1057, 0.8441, 0.1303, 0.8427, 0.1026, 0.8693, 0.1032, 0.8912, 0.1553, 0.869, 0.1575, 0.8692, 0.1304, 0.869, 0.1575, 0.8424, 0.1579, 0.8441, 0.1303, 0.8916, 0.1869, 0.8685, 0.1918, 0.869, 0.1575, 0.8685, 0.1918, 0.8916, 0.1869, 0.885, 0.2272, 0.8922, 0.07417, 0.8914, 0.1057, 0.8693, 0.1032, 0.8861, 0.03373, 0.8922, 0.07417, 0.8692, 0.069, 0.869, 0.1575, 0.8685, 0.1918, 0.8388, 0.1878, 0.8388, 0.1878, 0.8685, 0.1918, 0.8638, 0.2292, 0.8395, 0.07264, 0.8692, 0.069, 0.8693, 0.1032, 0.8649, 0.03149, 0.8692, 0.069, 0.8395, 0.07264, 0.8121, 0.1562, 0.8424, 0.1579, 0.8388, 0.1878, 0.8023, 0.2166, 0.8042, 0.1851, 0.8388, 0.1878, 0.8395, 0.07264, 0.8049, 0.07494, 0.8033, 0.04346, 0.8124, 0.104, 0.8049, 0.07494, 0.8395, 0.07264, 0.8121, 0.1562, 0.7833, 0.1605, 0.7812, 0.1299, 0.8124, 0.104, 0.8106, 0.1301, 0.7812, 0.1299, 0.7529, 0.102, 0.7837, 0.09932, 0.7812, 0.1299, 0.7812, 0.1299, 0.7833, 0.1605, 0.7526, 0.1575, 0.6475, 0.7854, 0.7169, 0.8356, 0.7068, 0.8492, 0.626, 0.8219, 0.6378, 0.7994, 0.7068, 0.8492, 0.626, 0.8219, 0.701, 0.8605, 0.6956, 0.8716, 0.6173, 0.847, 0.6956, 0.8716, 0.6889, 0.8879, 0.6121, 0.8622, 0.6889, 0.8879, 0.6851, 0.9001, 0.6018, 0.8875, 0.6851, 0.9001, 0.6832, 0.9127, 0.7912, 0.9255, 0.7911, 0.9426, 0.7706, 0.941, 0.8231, 0.9281, 0.823, 0.941, 0.7911, 0.9426, 0.9211, 0.7939, 0.941, 0.7969, 0.9388, 0.8098, 0.9323, 0.7555, 0.938, 0.77, 0.9233, 0.7685, 0.9076, 0.7568, 0.9208, 0.756, 0.9233, 0.7685, 0.8954, 0.8017, 0.903, 0.7771, 0.9211, 0.7939, 0.9412, 0.7837, 0.903, 0.7771, 0.9233, 0.7685, 0.9211, 0.7939, 0.903, 0.7771, 0.9412, 0.7837, 0.9333, 0.6872, 0.9487, 0.6882, 0.9487, 0.7014, 0.9274, 0.7011, 0.9065, 0.716, 0.9024, 0.6871, 0.9469, 0.7146, 0.9065, 0.716, 0.9274, 0.7011, 0.9082, 0.7399, 0.9065, 0.716, 0.9257, 0.7274, 0.934, 0.7413, 0.9227, 0.741, 0.9257, 0.7274, 0.9469, 0.7146, 0.9414, 0.7279, 0.9257, 0.7274, 0.9323, 0.7555, 0.9208, 0.756, 0.9227, 0.741, 0.9082, 0.7399, 0.9227, 0.741, 0.9208, 0.756, 0.888, 0.7427, 0.9082, 0.7399, 0.9076, 0.7568, 0.9574, 0.7448, 0.957, 0.7558, 0.9323, 0.7555, 0.9414, 0.7279, 0.9597, 0.7324, 0.9574, 0.7448, 0.957, 0.7558, 0.9567, 0.7688, 0.938, 0.77, 0.7706, 0.941, 0.7463, 0.9436, 0.7449, 0.9334, 0.957, 0.7558, 0.9783, 0.7583, 0.9783, 0.7656, 0.9823, 0.7399, 0.9797, 0.7502, 0.9574, 0.7448, 0.9797, 0.7502, 0.9783, 0.7583, 0.957, 0.7558, 0.9783, 0.7583, 0.9862, 0.756, 0.9874, 0.7662, 0.8818, 0.7771, 0.903, 0.7771, 0.8954, 0.8017, 0.8865, 0.7577, 0.9076, 0.7568, 0.903, 0.7771, 0.8864, 0.7281, 0.9065, 0.716, 0.9082, 0.7399, 0.8851, 0.7078, 0.9024, 0.6871, 0.9065, 0.716, 0.8785, 0.6949, 0.8829, 0.6708, 0.9024, 0.6871, 0.9203, 0.8497, 0.9212, 0.8573, 0.9073, 0.8555, 0.9006, 0.6573, 0.9139, 0.6372, 0.9267, 0.6455, 0.913, 0.8301, 0.9104, 0.8479, 0.9023, 0.8463, 0.9267, 0.6455, 0.9342, 0.6488, 0.9286, 0.6643, 0.9203, 0.8497, 0.9104, 0.8479, 0.913, 0.8301, 0.9268, 0.8356, 0.913, 0.8301, 0.9185, 0.8124, 0.9142, 0.6666, 0.9286, 0.6643, 0.9333, 0.6872, 0.9185, 0.8124, 0.913, 0.8301, 0.9005, 0.8228, 0.9006, 0.6573, 0.9142, 0.6666, 0.9024, 0.6871, 0.9864, 0.8082, 0.9957, 0.8082, 0.9939, 0.8186, 0.9959, 0.6863, 0.9971, 0.6966, 0.9718, 0.7003, 0.4636, 0.9247, 0.4651, 0.9145, 0.4913, 0.9173, 0.9727, 0.675, 0.9964, 0.677, 0.9959, 0.6863, 0.9636, 0.8018, 0.9864, 0.8082, 0.9851, 0.8155, 0.9636, 0.8018, 0.9613, 0.8147, 0.9388, 0.8098, 0.9496, 0.6718, 0.9727, 0.675, 0.971, 0.6874, 0.4913, 0.9317, 0.4913, 0.9173, 0.5169, 0.9156, 0.9487, 0.6882, 0.971, 0.6874, 0.9718, 0.7003, 0.988, 0.7785, 0.9964, 0.7773, 0.996, 0.7879, 0.8487, 0.9344, 0.8472, 0.9436, 0.823, 0.941, 0.9956, 0.7187, 0.9955, 0.7295, 0.971, 0.7301, 0.9668, 0.7725, 0.988, 0.7785, 0.9869, 0.7858, 0.02571, 0.9309, 0.001405, 0.9336, 0.0, 0.9234, 0.05161, 0.9325, 0.02571, 0.9309, 0.0257, 0.9165, 0.9668, 0.7725, 0.9647, 0.7856, 0.9412, 0.7837, 0.9469, 0.7146, 0.971, 0.7165, 0.971, 0.7301, 0.9907, 0.793, 1.0, 0.7928, 0.9984, 0.8031, 0.9678, 0.7872, 0.9907, 0.793, 0.9896, 0.8003, 0.109, 0.9234, 0.1076, 0.9336, 0.08142, 0.9309, 0.9999, 0.7035, 1.0, 0.7141, 0.9741, 0.715, 0.5447, 0.9172, 0.5711, 0.9145, 0.5725, 0.9247, 0.5169, 0.9156, 0.5447, 0.9172, 0.5447, 0.9316, 0.9487, 0.7014, 0.974, 0.7018, 0.9741, 0.715, 0.08141, 0.9165, 0.08142, 0.9309, 0.05161, 0.9325, 0.9678, 0.7872, 0.9659, 0.8001, 0.941, 0.7969, 0.9496, 0.6718, 0.9487, 0.6882, 0.9333, 0.6872, 0.1871, 0.6474, 0.2649, 0.65, 0.2471, 0.6893, 0.192, 0.6126, 0.2698, 0.6138, 0.2649, 0.65, 0.2649, 0.65, 0.3142, 0.6336, 0.3195, 0.6682, 0.2698, 0.6138, 0.3089, 0.6066, 0.3142, 0.6336, 0.3714, 0.6286, 0.3142, 0.6336, 0.3089, 0.6066, 0.3714, 0.6286, 0.3713, 0.6696, 0.3195, 0.6682, 0.134, 0.6479, 0.1381, 0.6226, 0.1871, 0.6474, 0.1381, 0.6226, 0.1417, 0.5945, 0.192, 0.6126, 0.1417, 0.5945, 0.1381, 0.6226, 0.0995, 0.6106, 0.1381, 0.6226, 0.134, 0.6479, 0.0945, 0.6336, 0.6435, 0.6115, 0.6048, 0.6234, 0.6012, 0.5953, 0.6504, 0.6341, 0.6088, 0.6487, 0.6048, 0.6234, 0.5557, 0.6481, 0.6048, 0.6234, 0.6088, 0.6487, 0.5509, 0.6132, 0.6012, 0.5953, 0.6048, 0.6234, 0.434, 0.6068, 0.4286, 0.6338, 0.3714, 0.6286, 0.4232, 0.6684, 0.3713, 0.6696, 0.3714, 0.6286, 0.4232, 0.6684, 0.4286, 0.6338, 0.4779, 0.6503, 0.4286, 0.6338, 0.434, 0.6068, 0.4731, 0.6142, 0.4955, 0.6898, 0.4779, 0.6503, 0.5557, 0.6481, 0.4779, 0.6503, 0.4731, 0.6142, 0.5509, 0.6132, 0.629, 0.1553, 0.5947, 0.2145, 0.5709, 0.1905, 0.6525, 0.1725, 0.6245, 0.2368, 0.5947, 0.2145, 0.5709, 0.1905, 0.5373, 0.1828, 0.5728, 0.1132, 0.5393, 0.1012, 0.5728, 0.1132, 0.5373, 0.1828, 0.6872, 0.2621, 0.6558, 0.2491, 0.6851, 0.1845, 0.6558, 0.2491, 0.6245, 0.2368, 0.6525, 0.1725, 0.4959, 0.3064, 0.5709, 0.1905, 0.5947, 0.2145, 0.5373, 0.1828, 0.5709, 0.1905, 0.4959, 0.3064, 0.5065, 0.1705, 0.5373, 0.1828, 0.4677, 0.2534, 0.5326, 0.3405, 0.5947, 0.2145, 0.6245, 0.2368, 0.6315, 0.3554, 0.5813, 0.3577, 0.6245, 0.2368, 0.684, 0.352, 0.6315, 0.3554, 0.6558, 0.2491, 0.2068, 0.1826, 0.2762, 0.2533, 0.2479, 0.3062, 0.1494, 0.2141, 0.1732, 0.1901, 0.2479, 0.3062, 0.1196, 0.2362, 0.1494, 0.2141, 0.2111, 0.3401, 0.1732, 0.1901, 0.1439, 0.1327, 0.1716, 0.1131, 0.2068, 0.1826, 0.1716, 0.1131, 0.205, 0.1011, 0.1154, 0.1549, 0.1439, 0.1327, 0.1732, 0.1901, 0.09181, 0.172, 0.1154, 0.1549, 0.1494, 0.2141, 0.2376, 0.1704, 0.3008, 0.2314, 0.2762, 0.2533, 0.08833, 0.2484, 0.1123, 0.3548, 0.05984, 0.3512, 0.1196, 0.2362, 0.1625, 0.3571, 0.1123, 0.3548, 0.05692, 0.2614, 0.02297, 0.189, 0.05923, 0.1839, 0.08833, 0.2484, 0.05923, 0.1839, 0.09181, 0.172])
me_mehumanmale_001.materials.append(mat_material_001)
me_mehumanmale_001.materials.append(mat_material)
me_mehumanmale_001.use_remesh_preserve_volume = False
me_mehumanmale_001.use_remesh_preserve_attributes = False
me_mehumanmale_001.use_mirror_vertex_groups = False
me_mehumanmale_001.update()
arm_armalearm = bpy.data.armatures.new('arMaleArm')  # bones are not reproduced

# ---- objects
ob_lamp = bpy.data.objects.new('Lamp', light_spot)
ob_camera = bpy.data.objects.new('Camera', cam_camera)
ob_malearm = bpy.data.objects.new('MaleArm', arm_armalearm)
ob_humanmale = bpy.data.objects.new('HumanMale', me_mehumanmale_001)

# ---- transforms, parenting, visibility, modifiers, constraints
ob_lamp.location = (1.908, -6.422, 5.904)
ob_lamp.rotation_euler = (0.6503, 0.05522, 1.866)
ob_lamp.lock_rotations_4d = False
ob_lamp.empty_display_type = 'ARROWS'
ob_lamp.color = (0.0, 0.0, 0.0, 0.0)
ob_lamp.lineart.crease_threshold = 0.0
ob_camera.location = (2.91, -3.031, 3.796)
ob_camera.rotation_euler = (0.9746, -0.00698, 0.7737)
ob_camera.lock_rotations_4d = False
ob_camera.empty_display_type = 'ARROWS'
ob_camera.color = (0.0, 0.0, 0.0, 0.0)
ob_camera.display_type = 'WIRE'
ob_camera.lineart.crease_threshold = 0.0
ob_malearm.location = (0.0, 0.0, 0.5125)
ob_malearm.rotation_euler = (1.571, -0.0, -3.02e-07)
ob_malearm.scale = (0.3785, 0.3785, 0.3785)
ob_malearm.lock_rotations_4d = False
ob_malearm.empty_display_type = 'ARROWS'
ob_malearm.color = (0.0, 0.0, 0.0, 1.0)
ob_malearm.lineart.crease_threshold = 0.0
ob_humanmale.location = (0.0, 0.0, 0.0395)
ob_humanmale.rotation_euler = (0.0, -0.0, -3.02e-07)
ob_humanmale.scale = (0.7569, 0.7569, 0.7569)
ob_humanmale.lock_rotations_4d = False
ob_humanmale.empty_display_type = 'ARROWS'
ob_humanmale.color = (0.0, 0.0, 0.0, 1.0)
ob_humanmale.lineart.crease_threshold = 0.0
_vg = ob_humanmale.vertex_groups.new(name='Head')
_vg.add([64, 66, 67, 130, 131, 132, 136, 137, 138, 139, 140, 141, 142, 143, 144, 145, 188, 189, 190, 191, 192, 193, 196, 197, 314, 315, 316, 317, 318, 319, 320, 321, 322, 323], 1.0, 'REPLACE')
_vg = ob_humanmale.vertex_groups.new(name='Thigh.Left')
_vg.add([170, 171, 172, 173, 174, 175, 210, 211, 212, 213, 214, 215, 284, 285, 286, 287, 288, 289], 1.0, 'REPLACE')
_vg = ob_humanmale.vertex_groups.new(name='Thigh.Right')
_vg.add([110, 111, 112, 113, 114, 115, 164, 165, 166, 167, 168, 169, 280, 281, 282, 283, 290, 291], 1.0, 'REPLACE')
_vg = ob_humanmale.vertex_groups.new(name='Shin.Left')
_vg.add([176, 177, 178, 179, 180, 181, 216, 217, 218, 219, 220, 221, 274, 275, 276, 277, 278, 279], 1.0, 'REPLACE')
_vg = ob_humanmale.vertex_groups.new(name='Shin.Right')
_vg.add([104, 105, 106, 107, 108, 109, 158, 159, 160, 161, 162, 163, 268, 269, 270, 271, 272, 273], 1.0, 'REPLACE')
_vg = ob_humanmale.vertex_groups.new(name='Forearm.Right')
_vg.add([68, 69, 70, 71, 72, 73, 80, 81, 82, 83, 84, 85, 146, 147, 148, 149, 150, 151], 1.0, 'REPLACE')
_vg = ob_humanmale.vertex_groups.new(name='Forearm.Left')
_vg.add([248, 249, 250, 251, 252, 253, 324, 325, 326, 327, 328, 329, 330, 331, 332, 333, 334, 335], 1.0, 'REPLACE')
_vg = ob_humanmale.vertex_groups.new(name='Upperarm.Left')
_vg.add([182, 183, 184, 185, 186, 187, 242, 243, 244, 245, 248, 249, 250, 251, 252, 253, 308, 309, 310, 311, 312, 313], 1.0, 'REPLACE')
_vg = ob_humanmale.vertex_groups.new(name='Upperarm.Right')
_vg.add([68, 69, 70, 71, 72, 73, 76, 77, 78, 79, 152, 153, 154, 155, 156, 157, 302, 303, 304, 305, 306, 307], 1.0, 'REPLACE')
_vg = ob_humanmale.vertex_groups.new(name='Back')
_vg.add([65, 74, 75, 76, 77, 78, 79, 86, 87, 88, 89, 90, 91, 92, 93, 94, 95, 128, 129, 133, 134, 135, 194, 195, 233, 234, 235, 236, 237, 238, 239, 240, 241, 242, 243, 244, 245, 246, 247, 255, 292, 293, 294, 295, 296, 297, 298, 299, 300, 301, 400, 401, 402, 403, 404, 405, 406, 407, 408, 409], 1.0, 'REPLACE')
_vg = ob_humanmale.vertex_groups.new(name='Foot.Right')
_vg.add([104, 105, 106, 107, 108, 109, 116, 117, 118, 119, 120, 121, 256, 257, 258, 259, 260, 261], 1.0, 'REPLACE')
_vg = ob_humanmale.vertex_groups.new(name='Toes.Right')
_vg.add([122, 123, 124, 125, 126, 127, 256, 257, 258, 259, 260, 261], 1.0, 'REPLACE')
_vg = ob_humanmale.vertex_groups.new(name='Foot.Left')
_vg.add([204, 205, 206, 207, 208, 209, 216, 217, 218, 219, 220, 221, 262, 263, 264, 265, 266, 267], 1.0, 'REPLACE')
_vg = ob_humanmale.vertex_groups.new(name='Toes.Left')
_vg.add([198, 199, 200, 201, 202, 203, 262, 263, 264, 265, 266, 267], 1.0, 'REPLACE')
_vg = ob_humanmale.vertex_groups.new(name='Thumb1.Right')
_vg.add([0, 34, 36, 38, 39, 40, 41], 1.0, 'REPLACE')
_vg = ob_humanmale.vertex_groups.new(name='Thumb2.Right')
_vg.add([38, 39, 40, 41, 42, 43, 44, 45], 1.0, 'REPLACE')
_vg = ob_humanmale.vertex_groups.new(name='Hand.Right')
_vg.add([0, 1, 2, 3, 4, 5, 6, 7, 8, 9, 34, 35, 36, 37, 54, 55, 56, 57, 58, 59, 60, 61, 62, 63, 80, 81, 82, 83, 84, 85], 1.0, 'REPLACE')
_vg = ob_humanmale.vertex_groups.new(name='Fingers1.Right')
_vg.add([1, 2, 4, 5, 6, 7, 10, 11, 12, 13, 18, 19, 20, 21, 26, 27, 28, 29, 50, 51, 52, 53, 54, 55, 56, 57], 1.0, 'REPLACE')
_vg = ob_humanmale.vertex_groups.new(name='Fingers2.Right')
_vg.add([10, 11, 12, 13, 14, 15, 16, 17, 18, 19, 20, 21, 22, 23, 24, 25, 26, 27, 28, 29, 30, 31, 32, 33, 46, 47, 48, 49, 50, 51, 52, 53], 1.0, 'REPLACE')
_vg = ob_humanmale.vertex_groups.new(name='Hand.Left')
_vg.add([330, 331, 332, 333, 334, 335, 336, 337, 338, 339, 340, 341, 342, 343, 344, 345, 362, 363, 364, 365, 390, 391, 392, 393, 394, 395, 396, 397, 398, 399], 1.0, 'REPLACE')
_vg = ob_humanmale.vertex_groups.new(name='Thumb1.Left')
_vg.add([358, 359, 360, 361, 363, 365, 399], 1.0, 'REPLACE')
_vg = ob_humanmale.vertex_groups.new(name='Thumb2.Left')
_vg.add([354, 355, 356, 357, 358, 359, 360, 361], 1.0, 'REPLACE')
_vg = ob_humanmale.vertex_groups.new(name='Fingers1.Left')
_vg.add([342, 343, 344, 345, 346, 347, 348, 349, 370, 371, 372, 373, 378, 379, 380, 381, 386, 387, 388, 389, 392, 393, 394, 395, 397, 398], 1.0, 'REPLACE')
_vg = ob_humanmale.vertex_groups.new(name='Fingers2.Left')
_vg.add([346, 347, 348, 349, 350, 351, 352, 353, 366, 367, 368, 369, 370, 371, 372, 373, 374, 375, 376, 377, 378, 379, 380, 381, 382, 383, 384, 385, 386, 387, 388, 389], 1.0, 'REPLACE')
_vg = ob_humanmale.vertex_groups.new(name='Hip')
_vg.add([96, 97, 98, 99, 100, 101, 102, 103, 222, 223, 224, 225, 226, 227, 228, 229, 230, 231, 232, 254], 1.0, 'REPLACE')
_m = ob_humanmale.modifiers.new('Armature', 'ARMATURE')
_m.object = ob_malearm
_m = ob_humanmale.modifiers.new('EdgeSplit', 'EDGE_SPLIT')
_m.use_edge_angle = False

# ---- collection membership
col_collection_1.objects.link(ob_lamp)
col_collection_1.objects.link(ob_camera)
col_collection_1.objects.link(ob_malearm)
col_collection_1.objects.link(ob_humanmale)

# ---- scene / render settings (as saved in the file)
scene.camera = ob_camera
scene.frame_start = 1; scene.frame_end = 12; scene.frame_set(0)
scene.render.engine = 'BLENDER_EEVEE_NEXT'
scene.render.image_settings.compression = 90
scene.render.resolution_x = 512
scene.render.resolution_y = 512
scene.render.pixel_aspect_x = 100.0
scene.render.pixel_aspect_y = 100.0
scene.render.fps = 25
scene.render.dither_intensity = 0.0
scene.render.use_compositing = False
scene.render.use_sequencer = False
scene.render.use_bake_selected_to_active = True
scene.render.bake_margin = 2
scene.render.bake_bias = 0.0
scene.render.use_stamp_time = False
scene.render.use_stamp_date = False
scene.render.use_stamp_frame = False
scene.render.use_stamp_camera = False
scene.render.use_stamp_scene = False
scene.render.use_stamp_filename = False
scene.render.use_stamp_render_time = False
scene.render.stamp_font_size = 0
scene.cycles.use_denoising = False
scene.cycles.samples = 10
scene.cycles.sampling_pattern = 'TABULATED_SOBOL'
scene.cycles.light_sampling_threshold = 0.0
scene.cycles.use_adaptive_sampling = False
scene.cycles.use_light_tree = False
scene.cycles.blur_glossy = 0.0
scene.cycles.volume_bounces = 1
scene.cycles.pixel_filter_type = 'GAUSSIAN'
scene.cycles.sample_clamp_indirect = 0.0
scene.view_settings.view_transform = 'Raw'
bpy.context.view_layer.update()
